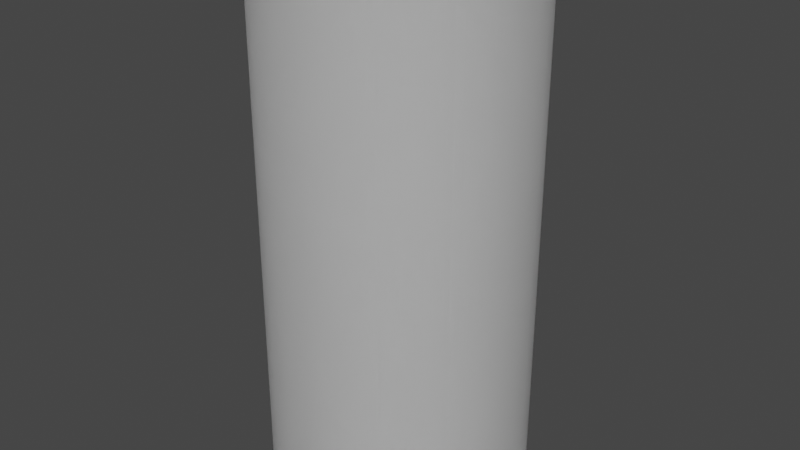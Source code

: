 # Source: oneill_plain.blend  (saved by Blender 2.80.75; exported with 4.5.12 LTS)
import bpy
from mathutils import Matrix  # noqa: F401  (used for matrix-valued properties, if any)

bpy.ops.wm.read_factory_settings(use_empty=True)
scene = bpy.context.scene
scene.name = 'Scene'

# ---- world
world_world = bpy.data.worlds.new('World'); scene.world = world_world
world_world.use_nodes = True; world_world.node_tree.nodes.clear()
_N = world_world.node_tree.nodes; _L = world_world.node_tree.links
n0 = _N.new('ShaderNodeOutputWorld'); n0.name = 'World Output'; n0.location = (300, 300)
n1 = _N.new('ShaderNodeBackground'); n1.name = 'Background'; n1.location = (10, 300)
n1.inputs[0].default_value = (0.05088, 0.05088, 0.05088, 1.0)
_L.new(n1.outputs[0], n0.inputs[0])
n0.is_active_output = True
world_world.color = (0.05088, 0.05088, 0.05088)
world_world.use_sun_shadow = False
world_world.sun_shadow_jitter_overblur = 0.0

# ---- meshes
me_cylinder = bpy.data.meshes.new('Cylinder')
me_cylinder.from_pydata([(0.0, 500.0, -1000.0), (0.0, 500.0, 1000.0), (12.27, 499.8, -1000.0), (12.27, 499.8, 1000.0), (24.53, 499.4, -1000.0), (24.53, 499.4, 1000.0), (36.78, 498.6, -1000.0), (36.78, 498.6, 1000.0), (49.01, 497.6, -1000.0), (49.01, 497.6, 1000.0), (61.21, 496.2, -1000.0), (61.21, 496.2, 1000.0), (73.37, 494.6, -1000.0), (73.37, 494.6, 1000.0), (85.48, 492.6, -1000.0), (85.48, 492.6, 1000.0), (97.55, 490.4, -1000.0), (97.55, 490.4, 1000.0), (109.6, 487.9, -1000.0), (109.6, 487.9, 1000.0), (121.5, 485.0, -1000.0), (121.5, 485.0, 1000.0), (133.4, 481.9, -1000.0), (133.4, 481.9, 1000.0), (145.1, 478.5, -1000.0), (145.1, 478.5, 1000.0), (156.8, 474.8, -1000.0), (156.8, 474.8, 1000.0), (168.4, 470.8, -1000.0), (168.4, 470.8, 1000.0), (179.9, 466.5, -1000.0), (179.9, 466.5, 1000.0), (191.3, 461.9, -1000.0), (191.3, 461.9, 1000.0), (202.6, 457.1, -1000.0), (202.6, 457.1, 1000.0), (213.8, 452.0, -1000.0), (213.8, 452.0, 1000.0), (224.8, 446.6, -1000.0), (224.8, 446.6, 1000.0), (235.7, 441.0, -1000.0), (235.7, 441.0, 1000.0), (246.4, 435.0, -1000.0), (246.4, 435.0, 1000.0), (257.1, 428.9, -1000.0), (257.1, 428.9, 1000.0), (267.5, 422.4, -1000.0), (267.5, 422.4, 1000.0), (277.8, 415.7, -1000.0), (277.8, 415.7, 1000.0), (287.9, 408.8, -1000.0), (287.9, 408.8, 1000.0), (297.8, 401.6, -1000.0), (297.8, 401.6, 1000.0), (307.6, 394.2, -1000.0), (307.6, 394.2, 1000.0), (317.2, 386.5, -1000.0), (317.2, 386.5, 1000.0), (326.6, 378.6, -1000.0), (326.6, 378.6, 1000.0), (335.8, 370.5, -1000.0), (335.8, 370.5, 1000.0), (344.8, 362.1, -1000.0), (344.8, 362.1, 1000.0), (353.6, 353.6, -1000.0), (353.6, 353.6, 1000.0), (362.1, 344.8, -1000.0), (362.1, 344.8, 1000.0), (370.5, 335.8, -1000.0), (370.5, 335.8, 1000.0), (378.6, 326.6, -1000.0), (378.6, 326.6, 1000.0), (386.5, 317.2, -1000.0), (386.5, 317.2, 1000.0), (394.2, 307.6, -1000.0), (394.2, 307.6, 1000.0), (401.6, 297.8, -1000.0), (401.6, 297.8, 1000.0), (408.8, 287.9, -1000.0), (408.8, 287.9, 1000.0), (415.7, 277.8, -1000.0), (415.7, 277.8, 1000.0), (422.4, 267.5, -1000.0), (422.4, 267.5, 1000.0), (428.9, 257.1, -1000.0), (428.9, 257.1, 1000.0), (435.0, 246.4, -1000.0), (435.0, 246.4, 1000.0), (441.0, 235.7, -1000.0), (441.0, 235.7, 1000.0), (446.6, 224.8, -1000.0), (446.6, 224.8, 1000.0), (452.0, 213.8, -1000.0), (452.0, 213.8, 1000.0), (457.1, 202.6, -1000.0), (457.1, 202.6, 1000.0), (461.9, 191.3, -1000.0), (461.9, 191.3, 1000.0), (466.5, 179.9, -1000.0), (466.5, 179.9, 1000.0), (470.8, 168.4, -1000.0), (470.8, 168.4, 1000.0), (474.8, 156.8, -1000.0), (474.8, 156.8, 1000.0), (478.5, 145.1, -1000.0), (478.5, 145.1, 1000.0), (481.9, 133.4, -1000.0), (481.9, 133.4, 1000.0), (485.0, 121.5, -1000.0), (485.0, 121.5, 1000.0), (487.9, 109.6, -1000.0), (487.9, 109.6, 1000.0), (490.4, 97.55, -1000.0), (490.4, 97.55, 1000.0), (492.6, 85.48, -1000.0), (492.6, 85.48, 1000.0), (494.6, 73.37, -1000.0), (494.6, 73.37, 1000.0), (496.2, 61.21, -1000.0), (496.2, 61.21, 1000.0), (497.6, 49.01, -1000.0), (497.6, 49.01, 1000.0), (498.6, 36.78, -1000.0), (498.6, 36.78, 1000.0), (499.4, 24.53, -1000.0), (499.4, 24.53, 1000.0), (499.8, 12.27, -1000.0), (499.8, 12.27, 1000.0), (500.0, 0.000455, -1000.0), (500.0, 0.000455, 1000.0), (499.8, -12.27, -1000.0), (499.8, -12.27, 1000.0), (499.4, -24.53, -1000.0), (499.4, -24.53, 1000.0), (498.6, -36.78, -1000.0), (498.6, -36.78, 1000.0), (497.6, -49.01, -1000.0), (497.6, -49.01, 1000.0), (496.2, -61.2, -1000.0), (496.2, -61.2, 1000.0), (494.6, -73.36, -1000.0), (494.6, -73.36, 1000.0), (492.6, -85.48, -1000.0), (492.6, -85.48, 1000.0), (490.4, -97.54, -1000.0), (490.4, -97.54, 1000.0), (487.9, -109.5, -1000.0), (487.9, -109.5, 1000.0), (485.0, -121.5, -1000.0), (485.0, -121.5, 1000.0), (481.9, -133.4, -1000.0), (481.9, -133.4, 1000.0), (478.5, -145.1, -1000.0), (478.5, -145.1, 1000.0), (474.8, -156.8, -1000.0), (474.8, -156.8, 1000.0), (470.8, -168.4, -1000.0), (470.8, -168.4, 1000.0), (466.5, -179.9, -1000.0), (466.5, -179.9, 1000.0), (461.9, -191.3, -1000.0), (461.9, -191.3, 1000.0), (457.1, -202.6, -1000.0), (457.1, -202.6, 1000.0), (452.0, -213.8, -1000.0), (452.0, -213.8, 1000.0), (446.6, -224.8, -1000.0), (446.6, -224.8, 1000.0), (441.0, -235.7, -1000.0), (441.0, -235.7, 1000.0), (435.0, -246.4, -1000.0), (435.0, -246.4, 1000.0), (428.9, -257.1, -1000.0), (428.9, -257.1, 1000.0), (422.4, -267.5, -1000.0), (422.4, -267.5, 1000.0), (415.7, -277.8, -1000.0), (415.7, -277.8, 1000.0), (408.8, -287.9, -1000.0), (408.8, -287.9, 1000.0), (401.6, -297.8, -1000.0), (401.6, -297.8, 1000.0), (394.2, -307.6, -1000.0), (394.2, -307.6, 1000.0), (386.5, -317.2, -1000.0), (386.5, -317.2, 1000.0), (378.6, -326.6, -1000.0), (378.6, -326.6, 1000.0), (370.5, -335.8, -1000.0), (370.5, -335.8, 1000.0), (362.1, -344.8, -1000.0), (362.1, -344.8, 1000.0), (353.6, -353.6, -1000.0), (353.6, -353.6, 1000.0), (344.8, -362.1, -1000.0), (344.8, -362.1, 1000.0), (335.8, -370.5, -1000.0), (335.8, -370.5, 1000.0), (326.6, -378.6, -1000.0), (326.6, -378.6, 1000.0), (317.2, -386.5, -1000.0), (317.2, -386.5, 1000.0), (307.6, -394.2, -1000.0), (307.6, -394.2, 1000.0), (297.8, -401.6, -1000.0), (297.8, -401.6, 1000.0), (287.9, -408.8, -1000.0), (287.9, -408.8, 1000.0), (277.8, -415.7, -1000.0), (277.8, -415.7, 1000.0), (267.5, -422.4, -1000.0), (267.5, -422.4, 1000.0), (257.1, -428.9, -1000.0), (257.1, -428.9, 1000.0), (246.4, -435.0, -1000.0), (246.4, -435.0, 1000.0), (235.7, -441.0, -1000.0), (235.7, -441.0, 1000.0), (224.8, -446.6, -1000.0), (224.8, -446.6, 1000.0), (213.8, -452.0, -1000.0), (213.8, -452.0, 1000.0), (202.6, -457.1, -1000.0), (202.6, -457.1, 1000.0), (191.3, -461.9, -1000.0), (191.3, -461.9, 1000.0), (179.9, -466.5, -1000.0), (179.9, -466.5, 1000.0), (168.4, -470.8, -1000.0), (168.4, -470.8, 1000.0), (156.8, -474.8, -1000.0), (156.8, -474.8, 1000.0), (145.1, -478.5, -1000.0), (145.1, -478.5, 1000.0), (133.4, -481.9, -1000.0), (133.4, -481.9, 1000.0), (121.5, -485.0, -1000.0), (121.5, -485.0, 1000.0), (109.6, -487.9, -1000.0), (109.6, -487.9, 1000.0), (97.54, -490.4, -1000.0), (97.54, -490.4, 1000.0), (85.48, -492.6, -1000.0), (85.48, -492.6, 1000.0), (73.36, -494.6, -1000.0), (73.36, -494.6, 1000.0), (61.2, -496.2, -1000.0), (61.2, -496.2, 1000.0), (49.01, -497.6, -1000.0), (49.01, -497.6, 1000.0), (36.78, -498.6, -1000.0), (36.78, -498.6, 1000.0), (24.53, -499.4, -1000.0), (24.53, -499.4, 1000.0), (12.27, -499.8, -1000.0), (12.27, -499.8, 1000.0), (-0.000759, -500.0, -1000.0), (-0.000759, -500.0, 1000.0), (-12.27, -499.8, -1000.0), (-12.27, -499.8, 1000.0), (-24.53, -499.4, -1000.0), (-24.53, -499.4, 1000.0), (-36.78, -498.6, -1000.0), (-36.78, -498.6, 1000.0), (-49.01, -497.6, -1000.0), (-49.01, -497.6, 1000.0), (-61.21, -496.2, -1000.0), (-61.21, -496.2, 1000.0), (-73.37, -494.6, -1000.0), (-73.37, -494.6, 1000.0), (-85.48, -492.6, -1000.0), (-85.48, -492.6, 1000.0), (-97.55, -490.4, -1000.0), (-97.55, -490.4, 1000.0), (-109.6, -487.9, -1000.0), (-109.6, -487.9, 1000.0), (-121.5, -485.0, -1000.0), (-121.5, -485.0, 1000.0), (-133.4, -481.9, -1000.0), (-133.4, -481.9, 1000.0), (-145.1, -478.5, -1000.0), (-145.1, -478.5, 1000.0), (-156.8, -474.8, -1000.0), (-156.8, -474.8, 1000.0), (-168.4, -470.8, -1000.0), (-168.4, -470.8, 1000.0), (-179.9, -466.5, -1000.0), (-179.9, -466.5, 1000.0), (-191.3, -461.9, -1000.0), (-191.3, -461.9, 1000.0), (-202.6, -457.1, -1000.0), (-202.6, -457.1, 1000.0), (-213.8, -452.0, -1000.0), (-213.8, -452.0, 1000.0), (-224.8, -446.6, -1000.0), (-224.8, -446.6, 1000.0), (-235.7, -441.0, -1000.0), (-235.7, -441.0, 1000.0), (-246.5, -435.0, -1000.0), (-246.5, -435.0, 1000.0), (-257.1, -428.9, -1000.0), (-257.1, -428.9, 1000.0), (-267.5, -422.4, -1000.0), (-267.5, -422.4, 1000.0), (-277.8, -415.7, -1000.0), (-277.8, -415.7, 1000.0), (-287.9, -408.8, -1000.0), (-287.9, -408.8, 1000.0), (-297.9, -401.6, -1000.0), (-297.9, -401.6, 1000.0), (-307.6, -394.2, -1000.0), (-307.6, -394.2, 1000.0), (-317.2, -386.5, -1000.0), (-317.2, -386.5, 1000.0), (-326.6, -378.6, -1000.0), (-326.6, -378.6, 1000.0), (-335.8, -370.5, -1000.0), (-335.8, -370.5, 1000.0), (-344.8, -362.1, -1000.0), (-344.8, -362.1, 1000.0), (-353.6, -353.6, -1000.0), (-353.6, -353.6, 1000.0), (-362.1, -344.8, -1000.0), (-362.1, -344.8, 1000.0), (-370.5, -335.8, -1000.0), (-370.5, -335.8, 1000.0), (-378.6, -326.6, -1000.0), (-378.6, -326.6, 1000.0), (-386.5, -317.2, -1000.0), (-386.5, -317.2, 1000.0), (-394.2, -307.6, -1000.0), (-394.2, -307.6, 1000.0), (-401.6, -297.8, -1000.0), (-401.6, -297.8, 1000.0), (-408.8, -287.9, -1000.0), (-408.8, -287.9, 1000.0), (-415.7, -277.8, -1000.0), (-415.7, -277.8, 1000.0), (-422.4, -267.5, -1000.0), (-422.4, -267.5, 1000.0), (-428.9, -257.0, -1000.0), (-428.9, -257.0, 1000.0), (-435.0, -246.4, -1000.0), (-435.0, -246.4, 1000.0), (-441.0, -235.7, -1000.0), (-441.0, -235.7, 1000.0), (-446.6, -224.8, -1000.0), (-446.6, -224.8, 1000.0), (-452.0, -213.8, -1000.0), (-452.0, -213.8, 1000.0), (-457.1, -202.6, -1000.0), (-457.1, -202.6, 1000.0), (-461.9, -191.3, -1000.0), (-461.9, -191.3, 1000.0), (-466.5, -179.9, -1000.0), (-466.5, -179.9, 1000.0), (-470.8, -168.4, -1000.0), (-470.8, -168.4, 1000.0), (-474.8, -156.8, -1000.0), (-474.8, -156.8, 1000.0), (-478.5, -145.1, -1000.0), (-478.5, -145.1, 1000.0), (-481.9, -133.4, -1000.0), (-481.9, -133.4, 1000.0), (-485.0, -121.5, -1000.0), (-485.0, -121.5, 1000.0), (-487.9, -109.5, -1000.0), (-487.9, -109.5, 1000.0), (-490.4, -97.54, -1000.0), (-490.4, -97.54, 1000.0), (-492.6, -85.48, -1000.0), (-492.6, -85.48, 1000.0), (-494.6, -73.36, -1000.0), (-494.6, -73.36, 1000.0), (-496.2, -61.2, -1000.0), (-496.2, -61.2, 1000.0), (-497.6, -49.01, -1000.0), (-497.6, -49.01, 1000.0), (-498.6, -36.78, -1000.0), (-498.6, -36.78, 1000.0), (-499.4, -24.53, -1000.0), (-499.4, -24.53, 1000.0), (-499.8, -12.27, -1000.0), (-499.8, -12.27, 1000.0), (-500.0, 0.002867, -1000.0), (-500.0, 0.002867, 1000.0), (-499.8, 12.27, -1000.0), (-499.8, 12.27, 1000.0), (-499.4, 24.54, -1000.0), (-499.4, 24.54, 1000.0), (-498.6, 36.79, -1000.0), (-498.6, 36.79, 1000.0), (-497.6, 49.01, -1000.0), (-497.6, 49.01, 1000.0), (-496.2, 61.21, -1000.0), (-496.2, 61.21, 1000.0), (-494.6, 73.37, -1000.0), (-494.6, 73.37, 1000.0), (-492.6, 85.48, -1000.0), (-492.6, 85.48, 1000.0), (-490.4, 97.55, -1000.0), (-490.4, 97.55, 1000.0), (-487.9, 109.6, -1000.0), (-487.9, 109.6, 1000.0), (-485.0, 121.5, -1000.0), (-485.0, 121.5, 1000.0), (-481.9, 133.4, -1000.0), (-481.9, 133.4, 1000.0), (-478.5, 145.1, -1000.0), (-478.5, 145.1, 1000.0), (-474.8, 156.8, -1000.0), (-474.8, 156.8, 1000.0), (-470.8, 168.4, -1000.0), (-470.8, 168.4, 1000.0), (-466.5, 180.0, -1000.0), (-466.5, 180.0, 1000.0), (-461.9, 191.3, -1000.0), (-461.9, 191.3, 1000.0), (-457.1, 202.6, -1000.0), (-457.1, 202.6, 1000.0), (-452.0, 213.8, -1000.0), (-452.0, 213.8, 1000.0), (-446.6, 224.8, -1000.0), (-446.6, 224.8, 1000.0), (-441.0, 235.7, -1000.0), (-441.0, 235.7, 1000.0), (-435.0, 246.5, -1000.0), (-435.0, 246.5, 1000.0), (-428.9, 257.1, -1000.0), (-428.9, 257.1, 1000.0), (-422.4, 267.5, -1000.0), (-422.4, 267.5, 1000.0), (-415.7, 277.8, -1000.0), (-415.7, 277.8, 1000.0), (-408.8, 287.9, -1000.0), (-408.8, 287.9, 1000.0), (-401.6, 297.9, -1000.0), (-401.6, 297.9, 1000.0), (-394.2, 307.6, -1000.0), (-394.2, 307.6, 1000.0), (-386.5, 317.2, -1000.0), (-386.5, 317.2, 1000.0), (-378.6, 326.6, -1000.0), (-378.6, 326.6, 1000.0), (-370.5, 335.8, -1000.0), (-370.5, 335.8, 1000.0), (-362.1, 344.8, -1000.0), (-362.1, 344.8, 1000.0), (-353.6, 353.6, -1000.0), (-353.6, 353.6, 1000.0), (-344.8, 362.1, -1000.0), (-344.8, 362.1, 1000.0), (-335.8, 370.5, -1000.0), (-335.8, 370.5, 1000.0), (-326.6, 378.6, -1000.0), (-326.6, 378.6, 1000.0), (-317.2, 386.5, -1000.0), (-317.2, 386.5, 1000.0), (-307.6, 394.2, -1000.0), (-307.6, 394.2, 1000.0), (-297.8, 401.6, -1000.0), (-297.8, 401.6, 1000.0), (-287.9, 408.8, -1000.0), (-287.9, 408.8, 1000.0), (-277.8, 415.7, -1000.0), (-277.8, 415.7, 1000.0), (-267.5, 422.4, -1000.0), (-267.5, 422.4, 1000.0), (-257.0, 428.9, -1000.0), (-257.0, 428.9, 1000.0), (-246.4, 435.0, -1000.0), (-246.4, 435.0, 1000.0), (-235.7, 441.0, -1000.0), (-235.7, 441.0, 1000.0), (-224.8, 446.6, -1000.0), (-224.8, 446.6, 1000.0), (-213.8, 452.0, -1000.0), (-213.8, 452.0, 1000.0), (-202.6, 457.1, -1000.0), (-202.6, 457.1, 1000.0), (-191.3, 461.9, -1000.0), (-191.3, 461.9, 1000.0), (-179.9, 466.5, -1000.0), (-179.9, 466.5, 1000.0), (-168.4, 470.8, -1000.0), (-168.4, 470.8, 1000.0), (-156.8, 474.8, -1000.0), (-156.8, 474.8, 1000.0), (-145.1, 478.5, -1000.0), (-145.1, 478.5, 1000.0), (-133.4, 481.9, -1000.0), (-133.4, 481.9, 1000.0), (-121.5, 485.0, -1000.0), (-121.5, 485.0, 1000.0), (-109.5, 487.9, -1000.0), (-109.5, 487.9, 1000.0), (-97.54, 490.4, -1000.0), (-97.54, 490.4, 1000.0), (-85.48, 492.6, -1000.0), (-85.48, 492.6, 1000.0), (-73.36, 494.6, -1000.0), (-73.36, 494.6, 1000.0), (-61.2, 496.2, -1000.0), (-61.2, 496.2, 1000.0), (-49.0, 497.6, -1000.0), (-49.0, 497.6, 1000.0), (-36.78, 498.6, -1000.0), (-36.78, 498.6, 1000.0), (-24.53, 499.4, -1000.0), (-24.53, 499.4, 1000.0), (-12.27, 499.8, -1000.0), (-12.27, 499.8, 1000.0), (0.0, 500.0, -1000.0), (0.0, 500.0, 1000.0), (12.27, 499.8, -1000.0), (12.27, 499.8, 1000.0), (24.53, 499.4, -1000.0), (24.53, 499.4, 1000.0), (36.78, 498.6, -1000.0), (36.78, 498.6, 1000.0), (49.01, 497.6, -1000.0), (49.01, 497.6, 1000.0), (61.21, 496.2, -1000.0), (61.21, 496.2, 1000.0), (73.37, 494.6, -1000.0), (73.37, 494.6, 1000.0), (85.48, 492.6, -1000.0), (85.48, 492.6, 1000.0), (97.55, 490.4, -1000.0), (97.55, 490.4, 1000.0), (109.6, 487.9, -1000.0), (109.6, 487.9, 1000.0), (121.5, 485.0, -1000.0), (121.5, 485.0, 1000.0), (133.4, 481.9, -1000.0), (133.4, 481.9, 1000.0), (145.1, 478.5, -1000.0), (145.1, 478.5, 1000.0), (156.8, 474.8, -1000.0), (156.8, 474.8, 1000.0), (168.4, 470.8, -1000.0), (168.4, 470.8, 1000.0), (179.9, 466.5, -1000.0), (179.9, 466.5, 1000.0), (191.3, 461.9, -1000.0), (191.3, 461.9, 1000.0), (202.6, 457.1, -1000.0), (202.6, 457.1, 1000.0), (213.8, 452.0, -1000.0), (213.8, 452.0, 1000.0), (224.8, 446.6, -1000.0), (224.8, 446.6, 1000.0), (235.7, 441.0, -1000.0), (235.7, 441.0, 1000.0), (246.4, 435.0, -1000.0), (246.4, 435.0, 1000.0), (257.1, 428.9, -1000.0), (257.1, 428.9, 1000.0), (267.5, 422.4, -1000.0), (267.5, 422.4, 1000.0), (277.8, 415.7, -1000.0), (277.8, 415.7, 1000.0), (287.9, 408.8, -1000.0), (287.9, 408.8, 1000.0), (297.8, 401.6, -1000.0), (297.8, 401.6, 1000.0), (307.6, 394.2, -1000.0), (307.6, 394.2, 1000.0), (317.2, 386.5, -1000.0), (317.2, 386.5, 1000.0), (326.6, 378.6, -1000.0), (326.6, 378.6, 1000.0), (335.8, 370.5, -1000.0), (335.8, 370.5, 1000.0), (344.8, 362.1, -1000.0), (344.8, 362.1, 1000.0), (353.6, 353.6, -1000.0), (353.6, 353.6, 1000.0), (362.1, 344.8, -1000.0), (362.1, 344.8, 1000.0), (370.5, 335.8, -1000.0), (370.5, 335.8, 1000.0), (378.6, 326.6, -1000.0), (378.6, 326.6, 1000.0), (386.5, 317.2, -1000.0), (386.5, 317.2, 1000.0), (394.2, 307.6, -1000.0), (394.2, 307.6, 1000.0), (401.6, 297.8, -1000.0), (401.6, 297.8, 1000.0), (408.8, 287.9, -1000.0), (408.8, 287.9, 1000.0), (415.7, 277.8, -1000.0), (415.7, 277.8, 1000.0), (422.4, 267.5, -1000.0), (422.4, 267.5, 1000.0), (428.9, 257.1, -1000.0), (428.9, 257.1, 1000.0), (435.0, 246.4, -1000.0), (435.0, 246.4, 1000.0), (441.0, 235.7, -1000.0), (441.0, 235.7, 1000.0), (446.6, 224.8, -1000.0), (446.6, 224.8, 1000.0), (452.0, 213.8, -1000.0), (452.0, 213.8, 1000.0), (457.1, 202.6, -1000.0), (457.1, 202.6, 1000.0), (461.9, 191.3, -1000.0), (461.9, 191.3, 1000.0), (466.5, 179.9, -1000.0), (466.5, 179.9, 1000.0), (470.8, 168.4, -1000.0), (470.8, 168.4, 1000.0), (474.8, 156.8, -1000.0), (474.8, 156.8, 1000.0), (478.5, 145.1, -1000.0), (478.5, 145.1, 1000.0), (481.9, 133.4, -1000.0), (481.9, 133.4, 1000.0), (485.0, 121.5, -1000.0), (485.0, 121.5, 1000.0), (487.9, 109.6, -1000.0), (487.9, 109.6, 1000.0), (490.4, 97.55, -1000.0), (490.4, 97.55, 1000.0), (492.6, 85.48, -1000.0), (492.6, 85.48, 1000.0), (494.6, 73.37, -1000.0), (494.6, 73.37, 1000.0), (496.2, 61.21, -1000.0), (496.2, 61.21, 1000.0), (497.6, 49.01, -1000.0), (497.6, 49.01, 1000.0), (498.6, 36.78, -1000.0), (498.6, 36.78, 1000.0), (499.4, 24.53, -1000.0), (499.4, 24.53, 1000.0), (499.8, 12.27, -1000.0), (499.8, 12.27, 1000.0), (500.0, 0.000455, -1000.0), (500.0, 0.000455, 1000.0), (499.8, -12.27, -1000.0), (499.8, -12.27, 1000.0), (499.4, -24.53, -1000.0), (499.4, -24.53, 1000.0), (498.6, -36.78, -1000.0), (498.6, -36.78, 1000.0), (497.6, -49.01, -1000.0), (497.6, -49.01, 1000.0), (496.2, -61.2, -1000.0), (496.2, -61.2, 1000.0), (494.6, -73.36, -1000.0), (494.6, -73.36, 1000.0), (492.6, -85.48, -1000.0), (492.6, -85.48, 1000.0), (490.4, -97.54, -1000.0), (490.4, -97.54, 1000.0), (487.9, -109.5, -1000.0), (487.9, -109.5, 1000.0), (485.0, -121.5, -1000.0), (485.0, -121.5, 1000.0), (481.9, -133.4, -1000.0), (481.9, -133.4, 1000.0), (478.5, -145.1, -1000.0), (478.5, -145.1, 1000.0), (474.8, -156.8, -1000.0), (474.8, -156.8, 1000.0), (470.8, -168.4, -1000.0), (470.8, -168.4, 1000.0), (466.5, -179.9, -1000.0), (466.5, -179.9, 1000.0), (461.9, -191.3, -1000.0), (461.9, -191.3, 1000.0), (457.1, -202.6, -1000.0), (457.1, -202.6, 1000.0), (452.0, -213.8, -1000.0), (452.0, -213.8, 1000.0), (446.6, -224.8, -1000.0), (446.6, -224.8, 1000.0), (441.0, -235.7, -1000.0), (441.0, -235.7, 1000.0), (435.0, -246.4, -1000.0), (435.0, -246.4, 1000.0), (428.9, -257.1, -1000.0), (428.9, -257.1, 1000.0), (422.4, -267.5, -1000.0), (422.4, -267.5, 1000.0), (415.7, -277.8, -1000.0), (415.7, -277.8, 1000.0), (408.8, -287.9, -1000.0), (408.8, -287.9, 1000.0), (401.6, -297.8, -1000.0), (401.6, -297.8, 1000.0), (394.2, -307.6, -1000.0), (394.2, -307.6, 1000.0), (386.5, -317.2, -1000.0), (386.5, -317.2, 1000.0), (378.6, -326.6, -1000.0), (378.6, -326.6, 1000.0), (370.5, -335.8, -1000.0), (370.5, -335.8, 1000.0), (362.1, -344.8, -1000.0), (362.1, -344.8, 1000.0), (353.6, -353.6, -1000.0), (353.6, -353.6, 1000.0), (344.8, -362.1, -1000.0), (344.8, -362.1, 1000.0), (335.8, -370.5, -1000.0), (335.8, -370.5, 1000.0), (326.6, -378.6, -1000.0), (326.6, -378.6, 1000.0), (317.2, -386.5, -1000.0), (317.2, -386.5, 1000.0), (307.6, -394.2, -1000.0), (307.6, -394.2, 1000.0), (297.8, -401.6, -1000.0), (297.8, -401.6, 1000.0), (287.9, -408.8, -1000.0), (287.9, -408.8, 1000.0), (277.8, -415.7, -1000.0), (277.8, -415.7, 1000.0), (267.5, -422.4, -1000.0), (267.5, -422.4, 1000.0), (257.1, -428.9, -1000.0), (257.1, -428.9, 1000.0), (246.4, -435.0, -1000.0), (246.4, -435.0, 1000.0), (235.7, -441.0, -1000.0), (235.7, -441.0, 1000.0), (224.8, -446.6, -1000.0), (224.8, -446.6, 1000.0), (213.8, -452.0, -1000.0), (213.8, -452.0, 1000.0), (202.6, -457.1, -1000.0), (202.6, -457.1, 1000.0), (191.3, -461.9, -1000.0), (191.3, -461.9, 1000.0), (179.9, -466.5, -1000.0), (179.9, -466.5, 1000.0), (168.4, -470.8, -1000.0), (168.4, -470.8, 1000.0), (156.8, -474.8, -1000.0), (156.8, -474.8, 1000.0), (145.1, -478.5, -1000.0), (145.1, -478.5, 1000.0), (133.4, -481.9, -1000.0), (133.4, -481.9, 1000.0), (121.5, -485.0, -1000.0), (121.5, -485.0, 1000.0), (109.6, -487.9, -1000.0), (109.6, -487.9, 1000.0), (97.54, -490.4, -1000.0), (97.54, -490.4, 1000.0), (85.48, -492.6, -1000.0), (85.48, -492.6, 1000.0), (73.36, -494.6, -1000.0), (73.36, -494.6, 1000.0), (61.2, -496.2, -1000.0), (61.2, -496.2, 1000.0), (49.01, -497.6, -1000.0), (49.01, -497.6, 1000.0), (36.78, -498.6, -1000.0), (36.78, -498.6, 1000.0), (24.53, -499.4, -1000.0), (24.53, -499.4, 1000.0), (12.27, -499.8, -1000.0), (12.27, -499.8, 1000.0), (-0.000759, -500.0, -1000.0), (-0.000759, -500.0, 1000.0), (-12.27, -499.8, -1000.0), (-12.27, -499.8, 1000.0), (-24.53, -499.4, -1000.0), (-24.53, -499.4, 1000.0), (-36.78, -498.6, -1000.0), (-36.78, -498.6, 1000.0), (-49.01, -497.6, -1000.0), (-49.01, -497.6, 1000.0), (-61.21, -496.2, -1000.0), (-61.21, -496.2, 1000.0), (-73.37, -494.6, -1000.0), (-73.37, -494.6, 1000.0), (-85.48, -492.6, -1000.0), (-85.48, -492.6, 1000.0), (-97.55, -490.4, -1000.0), (-97.55, -490.4, 1000.0), (-109.6, -487.9, -1000.0), (-109.6, -487.9, 1000.0), (-121.5, -485.0, -1000.0), (-121.5, -485.0, 1000.0), (-133.4, -481.9, -1000.0), (-133.4, -481.9, 1000.0), (-145.1, -478.5, -1000.0), (-145.1, -478.5, 1000.0), (-156.8, -474.8, -1000.0), (-156.8, -474.8, 1000.0), (-168.4, -470.8, -1000.0), (-168.4, -470.8, 1000.0), (-179.9, -466.5, -1000.0), (-179.9, -466.5, 1000.0), (-191.3, -461.9, -1000.0), (-191.3, -461.9, 1000.0), (-202.6, -457.1, -1000.0), (-202.6, -457.1, 1000.0), (-213.8, -452.0, -1000.0), (-213.8, -452.0, 1000.0), (-224.8, -446.6, -1000.0), (-224.8, -446.6, 1000.0), (-235.7, -441.0, -1000.0), (-235.7, -441.0, 1000.0), (-246.5, -435.0, -1000.0), (-246.5, -435.0, 1000.0), (-257.1, -428.9, -1000.0), (-257.1, -428.9, 1000.0), (-267.5, -422.4, -1000.0), (-267.5, -422.4, 1000.0), (-277.8, -415.7, -1000.0), (-277.8, -415.7, 1000.0), (-287.9, -408.8, -1000.0), (-287.9, -408.8, 1000.0), (-297.9, -401.6, -1000.0), (-297.9, -401.6, 1000.0), (-307.6, -394.2, -1000.0), (-307.6, -394.2, 1000.0), (-317.2, -386.5, -1000.0), (-317.2, -386.5, 1000.0), (-326.6, -378.6, -1000.0), (-326.6, -378.6, 1000.0), (-335.8, -370.5, -1000.0), (-335.8, -370.5, 1000.0), (-344.8, -362.1, -1000.0), (-344.8, -362.1, 1000.0), (-353.6, -353.6, -1000.0), (-353.6, -353.6, 1000.0), (-362.1, -344.8, -1000.0), (-362.1, -344.8, 1000.0), (-370.5, -335.8, -1000.0), (-370.5, -335.8, 1000.0), (-378.6, -326.6, -1000.0), (-378.6, -326.6, 1000.0), (-386.5, -317.2, -1000.0), (-386.5, -317.2, 1000.0), (-394.2, -307.6, -1000.0), (-394.2, -307.6, 1000.0), (-401.6, -297.8, -1000.0), (-401.6, -297.8, 1000.0), (-408.8, -287.9, -1000.0), (-408.8, -287.9, 1000.0), (-415.7, -277.8, -1000.0), (-415.7, -277.8, 1000.0), (-422.4, -267.5, -1000.0), (-422.4, -267.5, 1000.0), (-428.9, -257.0, -1000.0), (-428.9, -257.0, 1000.0), (-435.0, -246.4, -1000.0), (-435.0, -246.4, 1000.0), (-441.0, -235.7, -1000.0), (-441.0, -235.7, 1000.0), (-446.6, -224.8, -1000.0), (-446.6, -224.8, 1000.0), (-452.0, -213.8, -1000.0), (-452.0, -213.8, 1000.0), (-457.1, -202.6, -1000.0), (-457.1, -202.6, 1000.0), (-461.9, -191.3, -1000.0), (-461.9, -191.3, 1000.0), (-466.5, -179.9, -1000.0), (-466.5, -179.9, 1000.0), (-470.8, -168.4, -1000.0), (-470.8, -168.4, 1000.0), (-474.8, -156.8, -1000.0), (-474.8, -156.8, 1000.0), (-478.5, -145.1, -1000.0), (-478.5, -145.1, 1000.0), (-481.9, -133.4, -1000.0), (-481.9, -133.4, 1000.0), (-485.0, -121.5, -1000.0), (-485.0, -121.5, 1000.0), (-487.9, -109.5, -1000.0), (-487.9, -109.5, 1000.0), (-490.4, -97.54, -1000.0), (-490.4, -97.54, 1000.0), (-492.6, -85.48, -1000.0), (-492.6, -85.48, 1000.0), (-494.6, -73.36, -1000.0), (-494.6, -73.36, 1000.0), (-496.2, -61.2, -1000.0), (-496.2, -61.2, 1000.0), (-497.6, -49.01, -1000.0), (-497.6, -49.01, 1000.0), (-498.6, -36.78, -1000.0), (-498.6, -36.78, 1000.0), (-499.4, -24.53, -1000.0), (-499.4, -24.53, 1000.0), (-499.8, -12.27, -1000.0), (-499.8, -12.27, 1000.0), (-500.0, 0.002867, -1000.0), (-500.0, 0.002867, 1000.0), (-499.8, 12.27, -1000.0), (-499.8, 12.27, 1000.0), (-499.4, 24.54, -1000.0), (-499.4, 24.54, 1000.0), (-498.6, 36.79, -1000.0), (-498.6, 36.79, 1000.0), (-497.6, 49.01, -1000.0), (-497.6, 49.01, 1000.0), (-496.2, 61.21, -1000.0), (-496.2, 61.21, 1000.0), (-494.6, 73.37, -1000.0), (-494.6, 73.37, 1000.0), (-492.6, 85.48, -1000.0), (-492.6, 85.48, 1000.0), (-490.4, 97.55, -1000.0), (-490.4, 97.55, 1000.0), (-487.9, 109.6, -1000.0), (-487.9, 109.6, 1000.0), (-485.0, 121.5, -1000.0), (-485.0, 121.5, 1000.0), (-481.9, 133.4, -1000.0), (-481.9, 133.4, 1000.0), (-478.5, 145.1, -1000.0), (-478.5, 145.1, 1000.0), (-474.8, 156.8, -1000.0), (-474.8, 156.8, 1000.0), (-470.8, 168.4, -1000.0), (-470.8, 168.4, 1000.0), (-466.5, 180.0, -1000.0), (-466.5, 180.0, 1000.0), (-461.9, 191.3, -1000.0), (-461.9, 191.3, 1000.0), (-457.1, 202.6, -1000.0), (-457.1, 202.6, 1000.0), (-452.0, 213.8, -1000.0), (-452.0, 213.8, 1000.0), (-446.6, 224.8, -1000.0), (-446.6, 224.8, 1000.0), (-441.0, 235.7, -1000.0), (-441.0, 235.7, 1000.0), (-435.0, 246.5, -1000.0), (-435.0, 246.5, 1000.0), (-428.9, 257.1, -1000.0), (-428.9, 257.1, 1000.0), (-422.4, 267.5, -1000.0), (-422.4, 267.5, 1000.0), (-415.7, 277.8, -1000.0), (-415.7, 277.8, 1000.0), (-408.8, 287.9, -1000.0), (-408.8, 287.9, 1000.0), (-401.6, 297.9, -1000.0), (-401.6, 297.9, 1000.0), (-394.2, 307.6, -1000.0), (-394.2, 307.6, 1000.0), (-386.5, 317.2, -1000.0), (-386.5, 317.2, 1000.0), (-378.6, 326.6, -1000.0), (-378.6, 326.6, 1000.0), (-370.5, 335.8, -1000.0), (-370.5, 335.8, 1000.0), (-362.1, 344.8, -1000.0), (-362.1, 344.8, 1000.0), (-353.6, 353.6, -1000.0), (-353.6, 353.6, 1000.0), (-344.8, 362.1, -1000.0), (-344.8, 362.1, 1000.0), (-335.8, 370.5, -1000.0), (-335.8, 370.5, 1000.0), (-326.6, 378.6, -1000.0), (-326.6, 378.6, 1000.0), (-317.2, 386.5, -1000.0), (-317.2, 386.5, 1000.0), (-307.6, 394.2, -1000.0), (-307.6, 394.2, 1000.0), (-297.8, 401.6, -1000.0), (-297.8, 401.6, 1000.0), (-287.9, 408.8, -1000.0), (-287.9, 408.8, 1000.0), (-277.8, 415.7, -1000.0), (-277.8, 415.7, 1000.0), (-267.5, 422.4, -1000.0), (-267.5, 422.4, 1000.0), (-257.0, 428.9, -1000.0), (-257.0, 428.9, 1000.0), (-246.4, 435.0, -1000.0), (-246.4, 435.0, 1000.0), (-235.7, 441.0, -1000.0), (-235.7, 441.0, 1000.0), (-224.8, 446.6, -1000.0), (-224.8, 446.6, 1000.0), (-213.8, 452.0, -1000.0), (-213.8, 452.0, 1000.0), (-202.6, 457.1, -1000.0), (-202.6, 457.1, 1000.0), (-191.3, 461.9, -1000.0), (-191.3, 461.9, 1000.0), (-179.9, 466.5, -1000.0), (-179.9, 466.5, 1000.0), (-168.4, 470.8, -1000.0), (-168.4, 470.8, 1000.0), (-156.8, 474.8, -1000.0), (-156.8, 474.8, 1000.0), (-145.1, 478.5, -1000.0), (-145.1, 478.5, 1000.0), (-133.4, 481.9, -1000.0), (-133.4, 481.9, 1000.0), (-121.5, 485.0, -1000.0), (-121.5, 485.0, 1000.0), (-109.5, 487.9, -1000.0), (-109.5, 487.9, 1000.0), (-97.54, 490.4, -1000.0), (-97.54, 490.4, 1000.0), (-85.48, 492.6, -1000.0), (-85.48, 492.6, 1000.0), (-73.36, 494.6, -1000.0), (-73.36, 494.6, 1000.0), (-61.2, 496.2, -1000.0), (-61.2, 496.2, 1000.0), (-49.0, 497.6, -1000.0), (-49.0, 497.6, 1000.0), (-36.78, 498.6, -1000.0), (-36.78, 498.6, 1000.0), (-24.53, 499.4, -1000.0), (-24.53, 499.4, 1000.0), (-12.27, 499.8, -1000.0), (-12.27, 499.8, 1000.0)], [], [(0, 1, 3, 2), (2, 3, 5, 4), (4, 5, 7, 6), (6, 7, 9, 8), (8, 9, 11, 10), (10, 11, 13, 12), (12, 13, 15, 14), (14, 15, 17, 16), (16, 17, 19, 18), (18, 19, 21, 20), (20, 21, 23, 22), (22, 23, 25, 24), (24, 25, 27, 26), (26, 27, 29, 28), (28, 29, 31, 30), (30, 31, 33, 32), (32, 33, 35, 34), (34, 35, 37, 36), (36, 37, 39, 38), (38, 39, 41, 40), (40, 41, 43, 42), (42, 43, 45, 44), (44, 45, 47, 46), (46, 47, 49, 48), (48, 49, 51, 50), (50, 51, 53, 52), (52, 53, 55, 54), (54, 55, 57, 56), (56, 57, 59, 58), (58, 59, 61, 60), (60, 61, 63, 62), (62, 63, 65, 64), (64, 65, 67, 66), (66, 67, 69, 68), (68, 69, 71, 70), (70, 71, 73, 72), (72, 73, 75, 74), (74, 75, 77, 76), (76, 77, 79, 78), (78, 79, 81, 80), (80, 81, 83, 82), (82, 83, 85, 84), (84, 85, 87, 86), (86, 87, 89, 88), (88, 89, 91, 90), (90, 91, 93, 92), (92, 93, 95, 94), (94, 95, 97, 96), (96, 97, 99, 98), (98, 99, 101, 100), (100, 101, 103, 102), (102, 103, 105, 104), (104, 105, 107, 106), (106, 107, 109, 108), (108, 109, 111, 110), (110, 111, 113, 112), (112, 113, 115, 114), (114, 115, 117, 116), (116, 117, 119, 118), (118, 119, 121, 120), (120, 121, 123, 122), (122, 123, 125, 124), (124, 125, 127, 126), (126, 127, 129, 128), (128, 129, 131, 130), (130, 131, 133, 132), (132, 133, 135, 134), (134, 135, 137, 136), (136, 137, 139, 138), (138, 139, 141, 140), (140, 141, 143, 142), (142, 143, 145, 144), (144, 145, 147, 146), (146, 147, 149, 148), (148, 149, 151, 150), (150, 151, 153, 152), (152, 153, 155, 154), (154, 155, 157, 156), (156, 157, 159, 158), (158, 159, 161, 160), (160, 161, 163, 162), (162, 163, 165, 164), (164, 165, 167, 166), (166, 167, 169, 168), (168, 169, 171, 170), (170, 171, 173, 172), (172, 173, 175, 174), (174, 175, 177, 176), (176, 177, 179, 178), (178, 179, 181, 180), (180, 181, 183, 182), (182, 183, 185, 184), (184, 185, 187, 186), (186, 187, 189, 188), (188, 189, 191, 190), (190, 191, 193, 192), (192, 193, 195, 194), (194, 195, 197, 196), (196, 197, 199, 198), (198, 199, 201, 200), (200, 201, 203, 202), (202, 203, 205, 204), (204, 205, 207, 206), (206, 207, 209, 208), (208, 209, 211, 210), (210, 211, 213, 212), (212, 213, 215, 214), (214, 215, 217, 216), (216, 217, 219, 218), (218, 219, 221, 220), (220, 221, 223, 222), (222, 223, 225, 224), (224, 225, 227, 226), (226, 227, 229, 228), (228, 229, 231, 230), (230, 231, 233, 232), (232, 233, 235, 234), (234, 235, 237, 236), (236, 237, 239, 238), (238, 239, 241, 240), (240, 241, 243, 242), (242, 243, 245, 244), (244, 245, 247, 246), (246, 247, 249, 248), (248, 249, 251, 250), (250, 251, 253, 252), (252, 253, 255, 254), (254, 255, 257, 256), (256, 257, 259, 258), (258, 259, 261, 260), (260, 261, 263, 262), (262, 263, 265, 264), (264, 265, 267, 266), (266, 267, 269, 268), (268, 269, 271, 270), (270, 271, 273, 272), (272, 273, 275, 274), (274, 275, 277, 276), (276, 277, 279, 278), (278, 279, 281, 280), (280, 281, 283, 282), (282, 283, 285, 284), (284, 285, 287, 286), (286, 287, 289, 288), (288, 289, 291, 290), (290, 291, 293, 292), (292, 293, 295, 294), (294, 295, 297, 296), (296, 297, 299, 298), (298, 299, 301, 300), (300, 301, 303, 302), (302, 303, 305, 304), (304, 305, 307, 306), (306, 307, 309, 308), (308, 309, 311, 310), (310, 311, 313, 312), (312, 313, 315, 314), (314, 315, 317, 316), (316, 317, 319, 318), (318, 319, 321, 320), (320, 321, 323, 322), (322, 323, 325, 324), (324, 325, 327, 326), (326, 327, 329, 328), (328, 329, 331, 330), (330, 331, 333, 332), (332, 333, 335, 334), (334, 335, 337, 336), (336, 337, 339, 338), (338, 339, 341, 340), (340, 341, 343, 342), (342, 343, 345, 344), (344, 345, 347, 346), (346, 347, 349, 348), (348, 349, 351, 350), (350, 351, 353, 352), (352, 353, 355, 354), (354, 355, 357, 356), (356, 357, 359, 358), (358, 359, 361, 360), (360, 361, 363, 362), (362, 363, 365, 364), (364, 365, 367, 366), (366, 367, 369, 368), (368, 369, 371, 370), (370, 371, 373, 372), (372, 373, 375, 374), (374, 375, 377, 376), (376, 377, 379, 378), (378, 379, 381, 380), (380, 381, 383, 382), (382, 383, 385, 384), (384, 385, 387, 386), (386, 387, 389, 388), (388, 389, 391, 390), (390, 391, 393, 392), (392, 393, 395, 394), (394, 395, 397, 396), (396, 397, 399, 398), (398, 399, 401, 400), (400, 401, 403, 402), (402, 403, 405, 404), (404, 405, 407, 406), (406, 407, 409, 408), (408, 409, 411, 410), (410, 411, 413, 412), (412, 413, 415, 414), (414, 415, 417, 416), (416, 417, 419, 418), (418, 419, 421, 420), (420, 421, 423, 422), (422, 423, 425, 424), (424, 425, 427, 426), (426, 427, 429, 428), (428, 429, 431, 430), (430, 431, 433, 432), (432, 433, 435, 434), (434, 435, 437, 436), (436, 437, 439, 438), (438, 439, 441, 440), (440, 441, 443, 442), (442, 443, 445, 444), (444, 445, 447, 446), (446, 447, 449, 448), (448, 449, 451, 450), (450, 451, 453, 452), (452, 453, 455, 454), (454, 455, 457, 456), (456, 457, 459, 458), (458, 459, 461, 460), (460, 461, 463, 462), (462, 463, 465, 464), (464, 465, 467, 466), (466, 467, 469, 468), (468, 469, 471, 470), (470, 471, 473, 472), (472, 473, 475, 474), (474, 475, 477, 476), (476, 477, 479, 478), (478, 479, 481, 480), (480, 481, 483, 482), (482, 483, 485, 484), (484, 485, 487, 486), (486, 487, 489, 488), (488, 489, 491, 490), (490, 491, 493, 492), (492, 493, 495, 494), (494, 495, 497, 496), (496, 497, 499, 498), (498, 499, 501, 500), (500, 501, 503, 502), (502, 503, 505, 504), (504, 505, 507, 506), (506, 507, 509, 508), (508, 509, 511, 510), (510, 511, 1, 0), (512, 514, 515, 513), (514, 516, 517, 515), (516, 518, 519, 517), (518, 520, 521, 519), (520, 522, 523, 521), (522, 524, 525, 523), (524, 526, 527, 525), (526, 528, 529, 527), (528, 530, 531, 529), (530, 532, 533, 531), (532, 534, 535, 533), (534, 536, 537, 535), (536, 538, 539, 537), (538, 540, 541, 539), (540, 542, 543, 541), (542, 544, 545, 543), (544, 546, 547, 545), (546, 548, 549, 547), (548, 550, 551, 549), (550, 552, 553, 551), (552, 554, 555, 553), (554, 556, 557, 555), (556, 558, 559, 557), (558, 560, 561, 559), (560, 562, 563, 561), (562, 564, 565, 563), (564, 566, 567, 565), (566, 568, 569, 567), (568, 570, 571, 569), (570, 572, 573, 571), (572, 574, 575, 573), (574, 576, 577, 575), (576, 578, 579, 577), (578, 580, 581, 579), (580, 582, 583, 581), (582, 584, 585, 583), (584, 586, 587, 585), (586, 588, 589, 587), (588, 590, 591, 589), (590, 592, 593, 591), (592, 594, 595, 593), (594, 596, 597, 595), (596, 598, 599, 597), (598, 600, 601, 599), (600, 602, 603, 601), (602, 604, 605, 603), (604, 606, 607, 605), (606, 608, 609, 607), (608, 610, 611, 609), (610, 612, 613, 611), (612, 614, 615, 613), (614, 616, 617, 615), (616, 618, 619, 617), (618, 620, 621, 619), (620, 622, 623, 621), (622, 624, 625, 623), (624, 626, 627, 625), (626, 628, 629, 627), (628, 630, 631, 629), (630, 632, 633, 631), (632, 634, 635, 633), (634, 636, 637, 635), (636, 638, 639, 637), (638, 640, 641, 639), (640, 642, 643, 641), (642, 644, 645, 643), (644, 646, 647, 645), (646, 648, 649, 647), (648, 650, 651, 649), (650, 652, 653, 651), (652, 654, 655, 653), (654, 656, 657, 655), (656, 658, 659, 657), (658, 660, 661, 659), (660, 662, 663, 661), (662, 664, 665, 663), (664, 666, 667, 665), (666, 668, 669, 667), (668, 670, 671, 669), (670, 672, 673, 671), (672, 674, 675, 673), (674, 676, 677, 675), (676, 678, 679, 677), (678, 680, 681, 679), (680, 682, 683, 681), (682, 684, 685, 683), (684, 686, 687, 685), (686, 688, 689, 687), (688, 690, 691, 689), (690, 692, 693, 691), (692, 694, 695, 693), (694, 696, 697, 695), (696, 698, 699, 697), (698, 700, 701, 699), (700, 702, 703, 701), (702, 704, 705, 703), (704, 706, 707, 705), (706, 708, 709, 707), (708, 710, 711, 709), (710, 712, 713, 711), (712, 714, 715, 713), (714, 716, 717, 715), (716, 718, 719, 717), (718, 720, 721, 719), (720, 722, 723, 721), (722, 724, 725, 723), (724, 726, 727, 725), (726, 728, 729, 727), (728, 730, 731, 729), (730, 732, 733, 731), (732, 734, 735, 733), (734, 736, 737, 735), (736, 738, 739, 737), (738, 740, 741, 739), (740, 742, 743, 741), (742, 744, 745, 743), (744, 746, 747, 745), (746, 748, 749, 747), (748, 750, 751, 749), (750, 752, 753, 751), (752, 754, 755, 753), (754, 756, 757, 755), (756, 758, 759, 757), (758, 760, 761, 759), (760, 762, 763, 761), (762, 764, 765, 763), (764, 766, 767, 765), (766, 768, 769, 767), (768, 770, 771, 769), (770, 772, 773, 771), (772, 774, 775, 773), (774, 776, 777, 775), (776, 778, 779, 777), (778, 780, 781, 779), (780, 782, 783, 781), (782, 784, 785, 783), (784, 786, 787, 785), (786, 788, 789, 787), (788, 790, 791, 789), (790, 792, 793, 791), (792, 794, 795, 793), (794, 796, 797, 795), (796, 798, 799, 797), (798, 800, 801, 799), (800, 802, 803, 801), (802, 804, 805, 803), (804, 806, 807, 805), (806, 808, 809, 807), (808, 810, 811, 809), (810, 812, 813, 811), (812, 814, 815, 813), (814, 816, 817, 815), (816, 818, 819, 817), (818, 820, 821, 819), (820, 822, 823, 821), (822, 824, 825, 823), (824, 826, 827, 825), (826, 828, 829, 827), (828, 830, 831, 829), (830, 832, 833, 831), (832, 834, 835, 833), (834, 836, 837, 835), (836, 838, 839, 837), (838, 840, 841, 839), (840, 842, 843, 841), (842, 844, 845, 843), (844, 846, 847, 845), (846, 848, 849, 847), (848, 850, 851, 849), (850, 852, 853, 851), (852, 854, 855, 853), (854, 856, 857, 855), (856, 858, 859, 857), (858, 860, 861, 859), (860, 862, 863, 861), (862, 864, 865, 863), (864, 866, 867, 865), (866, 868, 869, 867), (868, 870, 871, 869), (870, 872, 873, 871), (872, 874, 875, 873), (874, 876, 877, 875), (876, 878, 879, 877), (878, 880, 881, 879), (880, 882, 883, 881), (882, 884, 885, 883), (884, 886, 887, 885), (886, 888, 889, 887), (888, 890, 891, 889), (890, 892, 893, 891), (892, 894, 895, 893), (894, 896, 897, 895), (896, 898, 899, 897), (898, 900, 901, 899), (900, 902, 903, 901), (902, 904, 905, 903), (904, 906, 907, 905), (906, 908, 909, 907), (908, 910, 911, 909), (910, 912, 913, 911), (912, 914, 915, 913), (914, 916, 917, 915), (916, 918, 919, 917), (918, 920, 921, 919), (920, 922, 923, 921), (922, 924, 925, 923), (924, 926, 927, 925), (926, 928, 929, 927), (928, 930, 931, 929), (930, 932, 933, 931), (932, 934, 935, 933), (934, 936, 937, 935), (936, 938, 939, 937), (938, 940, 941, 939), (940, 942, 943, 941), (942, 944, 945, 943), (944, 946, 947, 945), (946, 948, 949, 947), (948, 950, 951, 949), (950, 952, 953, 951), (952, 954, 955, 953), (954, 956, 957, 955), (956, 958, 959, 957), (958, 960, 961, 959), (960, 962, 963, 961), (962, 964, 965, 963), (964, 966, 967, 965), (966, 968, 969, 967), (968, 970, 971, 969), (970, 972, 973, 971), (972, 974, 975, 973), (974, 976, 977, 975), (976, 978, 979, 977), (978, 980, 981, 979), (980, 982, 983, 981), (982, 984, 985, 983), (984, 986, 987, 985), (986, 988, 989, 987), (988, 990, 991, 989), (990, 992, 993, 991), (992, 994, 995, 993), (994, 996, 997, 995), (996, 998, 999, 997), (998, 1000, 1001, 999), (1000, 1002, 1003, 1001), (1002, 1004, 1005, 1003), (1004, 1006, 1007, 1005), (1006, 1008, 1009, 1007), (1008, 1010, 1011, 1009), (1010, 1012, 1013, 1011), (1012, 1014, 1015, 1013), (1014, 1016, 1017, 1015), (1016, 1018, 1019, 1017), (1018, 1020, 1021, 1019), (1020, 1022, 1023, 1021), (1022, 512, 513, 1023)])
_uv = me_cylinder.uv_layers.new(name='UVMap')
_uv.uv.foreach_set('vector', [1.0, 0.0, 1.0, 1.0, 0.9961, 1.0, 0.9961, 0.0, 0.9961, 0.0, 0.9961, 1.0, 0.9922, 1.0, 0.9922, 0.0, 0.9922, 0.0, 0.9922, 1.0, 0.9883, 1.0, 0.9883, 0.0, 0.9883, 0.0, 0.9883, 1.0, 0.9844, 1.0, 0.9844, 0.0, 0.9844, 0.0, 0.9844, 1.0, 0.9805, 1.0, 0.9805, 0.0, 0.9805, 0.0, 0.9805, 1.0, 0.9766, 1.0, 0.9766, 0.0, 0.9766, 0.0, 0.9766, 1.0, 0.9727, 1.0, 0.9727, 0.0, 0.9727, 0.0, 0.9727, 1.0, 0.9688, 1.0, 0.9688, 0.0, 0.9688, 0.0, 0.9688, 1.0, 0.9648, 1.0, 0.9648, 0.0, 0.9648, 0.0, 0.9648, 1.0, 0.9609, 1.0, 0.9609, 0.0, 0.9609, 0.0, 0.9609, 1.0, 0.957, 1.0, 0.957, 0.0, 0.957, 0.0, 0.957, 1.0, 0.9531, 1.0, 0.9531, 0.0, 0.9531, 0.0, 0.9531, 1.0, 0.9492, 1.0, 0.9492, 0.0, 0.9492, 0.0, 0.9492, 1.0, 0.9453, 1.0, 0.9453, 0.0, 0.9453, 0.0, 0.9453, 1.0, 0.9414, 1.0, 0.9414, 0.0, 0.9414, 0.0, 0.9414, 1.0, 0.9375, 1.0, 0.9375, 0.0, 0.9375, 0.0, 0.9375, 1.0, 0.9336, 1.0, 0.9336, 0.0, 0.9336, 0.0, 0.9336, 1.0, 0.9297, 1.0, 0.9297, 0.0, 0.9297, 0.0, 0.9297, 1.0, 0.9258, 1.0, 0.9258, 0.0, 0.9258, 0.0, 0.9258, 1.0, 0.9219, 1.0, 0.9219, 0.0, 0.9219, 0.0, 0.9219, 1.0, 0.918, 1.0, 0.918, 0.0, 0.918, 0.0, 0.918, 1.0, 0.9141, 1.0, 0.9141, 0.0, 0.9141, 0.0, 0.9141, 1.0, 0.9102, 1.0, 0.9102, 0.0, 0.9102, 0.0, 0.9102, 1.0, 0.9062, 1.0, 0.9062, 0.0, 0.9062, 0.0, 0.9062, 1.0, 0.9023, 1.0, 0.9023, 0.0, 0.9023, 0.0, 0.9023, 1.0, 0.8984, 1.0, 0.8984, 0.0, 0.8984, 0.0, 0.8984, 1.0, 0.8945, 1.0, 0.8945, 0.0, 0.8945, 0.0, 0.8945, 1.0, 0.8906, 1.0, 0.8906, 0.0, 0.8906, 0.0, 0.8906, 1.0, 0.8867, 1.0, 0.8867, 0.0, 0.8867, 0.0, 0.8867, 1.0, 0.8828, 1.0, 0.8828, 0.0, 0.8828, 0.0, 0.8828, 1.0, 0.8789, 1.0, 0.8789, 0.0, 0.8789, 0.0, 0.8789, 1.0, 0.875, 1.0, 0.875, 0.0, 0.875, 0.0, 0.875, 1.0, 0.8711, 1.0, 0.8711, 0.0, 0.8711, 0.0, 0.8711, 1.0, 0.8672, 1.0, 0.8672, 0.0, 0.8672, 0.0, 0.8672, 1.0, 0.8633, 1.0, 0.8633, 0.0, 0.8633, 0.0, 0.8633, 1.0, 0.8594, 1.0, 0.8594, 0.0, 0.8594, 0.0, 0.8594, 1.0, 0.8555, 1.0, 0.8555, 0.0, 0.8555, 0.0, 0.8555, 1.0, 0.8516, 1.0, 0.8516, 0.0, 0.8516, 0.0, 0.8516, 1.0, 0.8477, 1.0, 0.8477, 0.0, 0.8477, 0.0, 0.8477, 1.0, 0.8438, 1.0, 0.8438, 0.0, 0.8438, 0.0, 0.8438, 1.0, 0.8398, 1.0, 0.8398, 0.0, 0.8398, 0.0, 0.8398, 1.0, 0.8359, 1.0, 0.8359, 0.0, 0.8359, 0.0, 0.8359, 1.0, 0.832, 1.0, 0.832, 0.0, 0.832, 0.0, 0.832, 1.0, 0.8281, 1.0, 0.8281, 0.0, 0.8281, 0.0, 0.8281, 1.0, 0.8242, 1.0, 0.8242, 0.0, 0.8242, 0.0, 0.8242, 1.0, 0.8203, 1.0, 0.8203, 0.0, 0.8203, 0.0, 0.8203, 1.0, 0.8164, 1.0, 0.8164, 0.0, 0.8164, 0.0, 0.8164, 1.0, 0.8125, 1.0, 0.8125, 0.0, 0.8125, 0.0, 0.8125, 1.0, 0.8086, 1.0, 0.8086, 0.0, 0.8086, 0.0, 0.8086, 1.0, 0.8047, 1.0, 0.8047, 0.0, 0.8047, 0.0, 0.8047, 1.0, 0.8008, 1.0, 0.8008, 0.0, 0.8008, 0.0, 0.8008, 1.0, 0.7969, 1.0, 0.7969, 0.0, 0.7969, 0.0, 0.7969, 1.0, 0.793, 1.0, 0.793, 0.0, 0.793, 0.0, 0.793, 1.0, 0.7891, 1.0, 0.7891, 0.0, 0.7891, 0.0, 0.7891, 1.0, 0.7852, 1.0, 0.7852, 0.0, 0.7852, 0.0, 0.7852, 1.0, 0.7812, 1.0, 0.7812, 0.0, 0.7812, 0.0, 0.7812, 1.0, 0.7773, 1.0, 0.7773, 0.0, 0.7773, 0.0, 0.7773, 1.0, 0.7734, 1.0, 0.7734, 0.0, 0.7734, 0.0, 0.7734, 1.0, 0.7695, 1.0, 0.7695, 0.0, 0.7695, 0.0, 0.7695, 1.0, 0.7656, 1.0, 0.7656, 0.0, 0.7656, 0.0, 0.7656, 1.0, 0.7617, 1.0, 0.7617, 0.0, 0.7617, 0.0, 0.7617, 1.0, 0.7578, 1.0, 0.7578, 0.0, 0.7578, 0.0, 0.7578, 1.0, 0.7539, 1.0, 0.7539, 0.0, 0.7539, 0.0, 0.7539, 1.0, 0.75, 1.0, 0.75, 0.0, 0.75, 0.0, 0.75, 1.0, 0.7461, 1.0, 0.7461, 0.0, 0.7461, 0.0, 0.7461, 1.0, 0.7422, 1.0, 0.7422, 0.0, 0.7422, 0.0, 0.7422, 1.0, 0.7383, 1.0, 0.7383, 0.0, 0.7383, 0.0, 0.7383, 1.0, 0.7344, 1.0, 0.7344, 0.0, 0.7344, 0.0, 0.7344, 1.0, 0.7305, 1.0, 0.7305, 0.0, 0.7305, 0.0, 0.7305, 1.0, 0.7266, 1.0, 0.7266, 0.0, 0.7266, 0.0, 0.7266, 1.0, 0.7227, 1.0, 0.7227, 0.0, 0.7227, 0.0, 0.7227, 1.0, 0.7188, 1.0, 0.7188, 0.0, 0.7188, 0.0, 0.7188, 1.0, 0.7148, 1.0, 0.7148, 0.0, 0.7148, 0.0, 0.7148, 1.0, 0.7109, 1.0, 0.7109, 0.0, 0.7109, 0.0, 0.7109, 1.0, 0.707, 1.0, 0.707, 0.0, 0.707, 0.0, 0.707, 1.0, 0.7031, 1.0, 0.7031, 0.0, 0.7031, 0.0, 0.7031, 1.0, 0.6992, 1.0, 0.6992, 0.0, 0.6992, 0.0, 0.6992, 1.0, 0.6953, 1.0, 0.6953, 0.0, 0.6953, 0.0, 0.6953, 1.0, 0.6914, 1.0, 0.6914, 0.0, 0.6914, 0.0, 0.6914, 1.0, 0.6875, 1.0, 0.6875, 0.0, 0.6875, 0.0, 0.6875, 1.0, 0.6836, 1.0, 0.6836, 0.0, 0.6836, 0.0, 0.6836, 1.0, 0.6797, 1.0, 0.6797, 0.0, 0.6797, 0.0, 0.6797, 1.0, 0.6758, 1.0, 0.6758, 0.0, 0.6758, 0.0, 0.6758, 1.0, 0.6719, 1.0, 0.6719, 0.0, 0.6719, 0.0, 0.6719, 1.0, 0.668, 1.0, 0.668, 0.0, 0.668, 0.0, 0.668, 1.0, 0.6641, 1.0, 0.6641, 0.0, 0.6641, 0.0, 0.6641, 1.0, 0.6602, 1.0, 0.6602, 0.0, 0.6602, 0.0, 0.6602, 1.0, 0.6562, 1.0, 0.6562, 0.0, 0.6562, 0.0, 0.6562, 1.0, 0.6523, 1.0, 0.6523, 0.0, 0.6523, 0.0, 0.6523, 1.0, 0.6484, 1.0, 0.6484, 0.0, 0.6484, 0.0, 0.6484, 1.0, 0.6445, 1.0, 0.6445, 0.0, 0.6445, 0.0, 0.6445, 1.0, 0.6406, 1.0, 0.6406, 0.0, 0.6406, 0.0, 0.6406, 1.0, 0.6367, 1.0, 0.6367, 0.0, 0.6367, 0.0, 0.6367, 1.0, 0.6328, 1.0, 0.6328, 0.0, 0.6328, 0.0, 0.6328, 1.0, 0.6289, 1.0, 0.6289, 0.0, 0.6289, 0.0, 0.6289, 1.0, 0.625, 1.0, 0.625, 0.0, 0.625, 0.0, 0.625, 1.0, 0.6211, 1.0, 0.6211, 0.0, 0.6211, 0.0, 0.6211, 1.0, 0.6172, 1.0, 0.6172, 0.0, 0.6172, 0.0, 0.6172, 1.0, 0.6133, 1.0, 0.6133, 0.0, 0.6133, 0.0, 0.6133, 1.0, 0.6094, 1.0, 0.6094, 0.0, 0.6094, 0.0, 0.6094, 1.0, 0.6055, 1.0, 0.6055, 0.0, 0.6055, 0.0, 0.6055, 1.0, 0.6016, 1.0, 0.6016, 0.0, 0.6016, 0.0, 0.6016, 1.0, 0.5977, 1.0, 0.5977, 0.0, 0.5977, 0.0, 0.5977, 1.0, 0.5938, 1.0, 0.5938, 0.0, 0.5938, 0.0, 0.5938, 1.0, 0.5898, 1.0, 0.5898, 0.0, 0.5898, 0.0, 0.5898, 1.0, 0.5859, 1.0, 0.5859, 0.0, 0.5859, 0.0, 0.5859, 1.0, 0.582, 1.0, 0.582, 0.0, 0.582, 0.0, 0.582, 1.0, 0.5781, 1.0, 0.5781, 0.0, 0.5781, 0.0, 0.5781, 1.0, 0.5742, 1.0, 0.5742, 0.0, 0.5742, 0.0, 0.5742, 1.0, 0.5703, 1.0, 0.5703, 0.0, 0.5703, 0.0, 0.5703, 1.0, 0.5664, 1.0, 0.5664, 0.0, 0.5664, 0.0, 0.5664, 1.0, 0.5625, 1.0, 0.5625, 0.0, 0.5625, 0.0, 0.5625, 1.0, 0.5586, 1.0, 0.5586, 0.0, 0.5586, 0.0, 0.5586, 1.0, 0.5547, 1.0, 0.5547, 0.0, 0.5547, 0.0, 0.5547, 1.0, 0.5508, 1.0, 0.5508, 0.0, 0.5508, 0.0, 0.5508, 1.0, 0.5469, 1.0, 0.5469, 0.0, 0.5469, 0.0, 0.5469, 1.0, 0.543, 1.0, 0.543, 0.0, 0.543, 0.0, 0.543, 1.0, 0.5391, 1.0, 0.5391, 0.0, 0.5391, 0.0, 0.5391, 1.0, 0.5352, 1.0, 0.5352, 0.0, 0.5352, 0.0, 0.5352, 1.0, 0.5312, 1.0, 0.5312, 0.0, 0.5312, 0.0, 0.5312, 1.0, 0.5273, 1.0, 0.5273, 0.0, 0.5273, 0.0, 0.5273, 1.0, 0.5234, 1.0, 0.5234, 0.0, 0.5234, 0.0, 0.5234, 1.0, 0.5195, 1.0, 0.5195, 0.0, 0.5195, 0.0, 0.5195, 1.0, 0.5156, 1.0, 0.5156, 0.0, 0.5156, 0.0, 0.5156, 1.0, 0.5117, 1.0, 0.5117, 0.0, 0.5117, 0.0, 0.5117, 1.0, 0.5078, 1.0, 0.5078, 0.0, 0.5078, 0.0, 0.5078, 1.0, 0.5039, 1.0, 0.5039, 0.0, 0.5039, 0.0, 0.5039, 1.0, 0.5, 1.0, 0.5, 0.0, 0.5, 0.0, 0.5, 1.0, 0.4961, 1.0, 0.4961, 0.0, 0.4961, 0.0, 0.4961, 1.0, 0.4922, 1.0, 0.4922, 0.0, 0.4922, 0.0, 0.4922, 1.0, 0.4883, 1.0, 0.4883, 0.0, 0.4883, 0.0, 0.4883, 1.0, 0.4844, 1.0, 0.4844, 0.0, 0.4844, 0.0, 0.4844, 1.0, 0.4805, 1.0, 0.4805, 0.0, 0.4805, 0.0, 0.4805, 1.0, 0.4766, 1.0, 0.4766, 0.0, 0.4766, 0.0, 0.4766, 1.0, 0.4727, 1.0, 0.4727, 0.0, 0.4727, 0.0, 0.4727, 1.0, 0.4688, 1.0, 0.4688, 0.0, 0.4688, 0.0, 0.4688, 1.0, 0.4648, 1.0, 0.4648, 0.0, 0.4648, 0.0, 0.4648, 1.0, 0.4609, 1.0, 0.4609, 0.0, 0.4609, 0.0, 0.4609, 1.0, 0.457, 1.0, 0.457, 0.0, 0.457, 0.0, 0.457, 1.0, 0.4531, 1.0, 0.4531, 0.0, 0.4531, 0.0, 0.4531, 1.0, 0.4492, 1.0, 0.4492, 0.0, 0.4492, 0.0, 0.4492, 1.0, 0.4453, 1.0, 0.4453, 0.0, 0.4453, 0.0, 0.4453, 1.0, 0.4414, 1.0, 0.4414, 0.0, 0.4414, 0.0, 0.4414, 1.0, 0.4375, 1.0, 0.4375, 0.0, 0.4375, 0.0, 0.4375, 1.0, 0.4336, 1.0, 0.4336, 0.0, 0.4336, 0.0, 0.4336, 1.0, 0.4297, 1.0, 0.4297, 0.0, 0.4297, 0.0, 0.4297, 1.0, 0.4258, 1.0, 0.4258, 0.0, 0.4258, 0.0, 0.4258, 1.0, 0.4219, 1.0, 0.4219, 0.0, 0.4219, 0.0, 0.4219, 1.0, 0.418, 1.0, 0.418, 0.0, 0.418, 0.0, 0.418, 1.0, 0.4141, 1.0, 0.4141, 0.0, 0.4141, 0.0, 0.4141, 1.0, 0.4102, 1.0, 0.4102, 0.0, 0.4102, 0.0, 0.4102, 1.0, 0.4062, 1.0, 0.4062, 0.0, 0.4062, 0.0, 0.4062, 1.0, 0.4023, 1.0, 0.4023, 0.0, 0.4023, 0.0, 0.4023, 1.0, 0.3984, 1.0, 0.3984, 0.0, 0.3984, 0.0, 0.3984, 1.0, 0.3945, 1.0, 0.3945, 0.0, 0.3945, 0.0, 0.3945, 1.0, 0.3906, 1.0, 0.3906, 0.0, 0.3906, 0.0, 0.3906, 1.0, 0.3867, 1.0, 0.3867, 0.0, 0.3867, 0.0, 0.3867, 1.0, 0.3828, 1.0, 0.3828, 0.0, 0.3828, 0.0, 0.3828, 1.0, 0.3789, 1.0, 0.3789, 0.0, 0.3789, 0.0, 0.3789, 1.0, 0.375, 1.0, 0.375, 0.0, 0.375, 0.0, 0.375, 1.0, 0.3711, 1.0, 0.3711, 0.0, 0.3711, 0.0, 0.3711, 1.0, 0.3672, 1.0, 0.3672, 0.0, 0.3672, 0.0, 0.3672, 1.0, 0.3633, 1.0, 0.3633, 0.0, 0.3633, 0.0, 0.3633, 1.0, 0.3594, 1.0, 0.3594, 0.0, 0.3594, 0.0, 0.3594, 1.0, 0.3555, 1.0, 0.3555, 0.0, 0.3555, 0.0, 0.3555, 1.0, 0.3516, 1.0, 0.3516, 0.0, 0.3516, 0.0, 0.3516, 1.0, 0.3477, 1.0, 0.3477, 0.0, 0.3477, 0.0, 0.3477, 1.0, 0.3438, 1.0, 0.3438, 0.0, 0.3438, 0.0, 0.3438, 1.0, 0.3398, 1.0, 0.3398, 0.0, 0.3398, 0.0, 0.3398, 1.0, 0.3359, 1.0, 0.3359, 0.0, 0.3359, 0.0, 0.3359, 1.0, 0.332, 1.0, 0.332, 0.0, 0.332, 0.0, 0.332, 1.0, 0.3281, 1.0, 0.3281, 0.0, 0.3281, 0.0, 0.3281, 1.0, 0.3242, 1.0, 0.3242, 0.0, 0.3242, 0.0, 0.3242, 1.0, 0.3203, 1.0, 0.3203, 0.0, 0.3203, 0.0, 0.3203, 1.0, 0.3164, 1.0, 0.3164, 0.0, 0.3164, 0.0, 0.3164, 1.0, 0.3125, 1.0, 0.3125, 0.0, 0.3125, 0.0, 0.3125, 1.0, 0.3086, 1.0, 0.3086, 0.0, 0.3086, 0.0, 0.3086, 1.0, 0.3047, 1.0, 0.3047, 0.0, 0.3047, 0.0, 0.3047, 1.0, 0.3008, 1.0, 0.3008, 0.0, 0.3008, 0.0, 0.3008, 1.0, 0.2969, 1.0, 0.2969, 0.0, 0.2969, 0.0, 0.2969, 1.0, 0.293, 1.0, 0.293, 0.0, 0.293, 0.0, 0.293, 1.0, 0.2891, 1.0, 0.2891, 0.0, 0.2891, 0.0, 0.2891, 1.0, 0.2852, 1.0, 0.2852, 0.0, 0.2852, 0.0, 0.2852, 1.0, 0.2812, 1.0, 0.2812, 0.0, 0.2812, 0.0, 0.2812, 1.0, 0.2773, 1.0, 0.2773, 0.0, 0.2773, 0.0, 0.2773, 1.0, 0.2734, 1.0, 0.2734, 0.0, 0.2734, 0.0, 0.2734, 1.0, 0.2695, 1.0, 0.2695, 0.0, 0.2695, 0.0, 0.2695, 1.0, 0.2656, 1.0, 0.2656, 0.0, 0.2656, 0.0, 0.2656, 1.0, 0.2617, 1.0, 0.2617, 0.0, 0.2617, 0.0, 0.2617, 1.0, 0.2578, 1.0, 0.2578, 0.0, 0.2578, 0.0, 0.2578, 1.0, 0.2539, 1.0, 0.2539, 0.0, 0.2539, 0.0, 0.2539, 1.0, 0.25, 1.0, 0.25, 0.0, 0.25, 0.0, 0.25, 1.0, 0.2461, 1.0, 0.2461, 0.0, 0.2461, 0.0, 0.2461, 1.0, 0.2422, 1.0, 0.2422, 0.0, 0.2422, 0.0, 0.2422, 1.0, 0.2383, 1.0, 0.2383, 0.0, 0.2383, 0.0, 0.2383, 1.0, 0.2344, 1.0, 0.2344, 0.0, 0.2344, 0.0, 0.2344, 1.0, 0.2305, 1.0, 0.2305, 0.0, 0.2305, 0.0, 0.2305, 1.0, 0.2266, 1.0, 0.2266, 0.0, 0.2266, 0.0, 0.2266, 1.0, 0.2227, 1.0, 0.2227, 0.0, 0.2227, 0.0, 0.2227, 1.0, 0.2188, 1.0, 0.2188, 0.0, 0.2188, 0.0, 0.2188, 1.0, 0.2148, 1.0, 0.2148, 0.0, 0.2148, 0.0, 0.2148, 1.0, 0.2109, 1.0, 0.2109, 0.0, 0.2109, 0.0, 0.2109, 1.0, 0.207, 1.0, 0.207, 0.0, 0.207, 0.0, 0.207, 1.0, 0.2031, 1.0, 0.2031, 0.0, 0.2031, 0.0, 0.2031, 1.0, 0.1992, 1.0, 0.1992, 0.0, 0.1992, 0.0, 0.1992, 1.0, 0.1953, 1.0, 0.1953, 0.0, 0.1953, 0.0, 0.1953, 1.0, 0.1914, 1.0, 0.1914, 0.0, 0.1914, 0.0, 0.1914, 1.0, 0.1875, 1.0, 0.1875, 0.0, 0.1875, 0.0, 0.1875, 1.0, 0.1836, 1.0, 0.1836, 0.0, 0.1836, 0.0, 0.1836, 1.0, 0.1797, 1.0, 0.1797, 0.0, 0.1797, 0.0, 0.1797, 1.0, 0.1758, 1.0, 0.1758, 0.0, 0.1758, 0.0, 0.1758, 1.0, 0.1719, 1.0, 0.1719, 0.0, 0.1719, 0.0, 0.1719, 1.0, 0.168, 1.0, 0.168, 0.0, 0.168, 0.0, 0.168, 1.0, 0.1641, 1.0, 0.1641, 0.0, 0.1641, 0.0, 0.1641, 1.0, 0.1602, 1.0, 0.1602, 0.0, 0.1602, 0.0, 0.1602, 1.0, 0.1562, 1.0, 0.1562, 0.0, 0.1562, 0.0, 0.1562, 1.0, 0.1523, 1.0, 0.1523, 0.0, 0.1523, 0.0, 0.1523, 1.0, 0.1484, 1.0, 0.1484, 0.0, 0.1484, 0.0, 0.1484, 1.0, 0.1445, 1.0, 0.1445, 0.0, 0.1445, 0.0, 0.1445, 1.0, 0.1406, 1.0, 0.1406, 0.0, 0.1406, 0.0, 0.1406, 1.0, 0.1367, 1.0, 0.1367, 0.0, 0.1367, 0.0, 0.1367, 1.0, 0.1328, 1.0, 0.1328, 0.0, 0.1328, 0.0, 0.1328, 1.0, 0.1289, 1.0, 0.1289, 0.0, 0.1289, 0.0, 0.1289, 1.0, 0.125, 1.0, 0.125, 0.0, 0.125, 0.0, 0.125, 1.0, 0.1211, 1.0, 0.1211, 0.0, 0.1211, 0.0, 0.1211, 1.0, 0.1172, 1.0, 0.1172, 0.0, 0.1172, 0.0, 0.1172, 1.0, 0.1133, 1.0, 0.1133, 0.0, 0.1133, 0.0, 0.1133, 1.0, 0.1094, 1.0, 0.1094, 0.0, 0.1094, 0.0, 0.1094, 1.0, 0.1055, 1.0, 0.1055, 0.0, 0.1055, 0.0, 0.1055, 1.0, 0.1016, 1.0, 0.1016, 0.0, 0.1016, 0.0, 0.1016, 1.0, 0.09766, 1.0, 0.09766, 0.0, 0.09766, 0.0, 0.09766, 1.0, 0.09375, 1.0, 0.09375, 0.0, 0.09375, 0.0, 0.09375, 1.0, 0.08984, 1.0, 0.08984, 0.0, 0.08984, 0.0, 0.08984, 1.0, 0.08594, 1.0, 0.08594, 0.0, 0.08594, 0.0, 0.08594, 1.0, 0.08203, 1.0, 0.08203, 0.0, 0.08203, 0.0, 0.08203, 1.0, 0.07812, 1.0, 0.07812, 0.0, 0.07812, 0.0, 0.07812, 1.0, 0.07422, 1.0, 0.07422, 0.0, 0.07422, 0.0, 0.07422, 1.0, 0.07031, 1.0, 0.07031, 0.0, 0.07031, 0.0, 0.07031, 1.0, 0.06641, 1.0, 0.06641, 0.0, 0.06641, 0.0, 0.06641, 1.0, 0.0625, 1.0, 0.0625, 0.0, 0.0625, 0.0, 0.0625, 1.0, 0.05859, 1.0, 0.05859, 0.0, 0.05859, 0.0, 0.05859, 1.0, 0.05469, 1.0, 0.05469, 0.0, 0.05469, 0.0, 0.05469, 1.0, 0.05078, 1.0, 0.05078, 0.0, 0.05078, 0.0, 0.05078, 1.0, 0.04688, 1.0, 0.04688, 0.0, 0.04688, 0.0, 0.04688, 1.0, 0.04297, 1.0, 0.04297, 0.0, 0.04297, 0.0, 0.04297, 1.0, 0.03906, 1.0, 0.03906, 0.0, 0.03906, 0.0, 0.03906, 1.0, 0.03516, 1.0, 0.03516, 0.0, 0.03516, 0.0, 0.03516, 1.0, 0.03125, 1.0, 0.03125, 0.0, 0.03125, 0.0, 0.03125, 1.0, 0.02734, 1.0, 0.02734, 0.0, 0.02734, 0.0, 0.02734, 1.0, 0.02344, 1.0, 0.02344, 0.0, 0.02344, 0.0, 0.02344, 1.0, 0.01953, 1.0, 0.01953, 0.0, 0.01953, 0.0, 0.01953, 1.0, 0.01562, 1.0, 0.01562, 0.0, 0.01562, 0.0, 0.01562, 1.0, 0.01172, 1.0, 0.01172, 0.0, 0.01172, 0.0, 0.01172, 1.0, 0.007812, 1.0, 0.007812, 0.0, 0.007812, 0.0, 0.007812, 1.0, 0.003906, 1.0, 0.003906, 0.0, 0.003906, 0.0, 0.003906, 1.0, 0.0, 1.0, 0.0, 0.0, 1.0, 0.0, 0.9961, 0.0, 0.9961, 1.0, 1.0, 1.0, 0.9961, 0.0, 0.9922, 0.0, 0.9922, 1.0, 0.9961, 1.0, 0.9922, 0.0, 0.9883, 0.0, 0.9883, 1.0, 0.9922, 1.0, 0.9883, 0.0, 0.9844, 0.0, 0.9844, 1.0, 0.9883, 1.0, 0.9844, 0.0, 0.9805, 0.0, 0.9805, 1.0, 0.9844, 1.0, 0.9805, 0.0, 0.9766, 0.0, 0.9766, 1.0, 0.9805, 1.0, 0.9766, 0.0, 0.9727, 0.0, 0.9727, 1.0, 0.9766, 1.0, 0.9727, 0.0, 0.9688, 0.0, 0.9688, 1.0, 0.9727, 1.0, 0.9688, 0.0, 0.9648, 0.0, 0.9648, 1.0, 0.9688, 1.0, 0.9648, 0.0, 0.9609, 0.0, 0.9609, 1.0, 0.9648, 1.0, 0.9609, 0.0, 0.957, 0.0, 0.957, 1.0, 0.9609, 1.0, 0.957, 0.0, 0.9531, 0.0, 0.9531, 1.0, 0.957, 1.0, 0.9531, 0.0, 0.9492, 0.0, 0.9492, 1.0, 0.9531, 1.0, 0.9492, 0.0, 0.9453, 0.0, 0.9453, 1.0, 0.9492, 1.0, 0.9453, 0.0, 0.9414, 0.0, 0.9414, 1.0, 0.9453, 1.0, 0.9414, 0.0, 0.9375, 0.0, 0.9375, 1.0, 0.9414, 1.0, 0.9375, 0.0, 0.9336, 0.0, 0.9336, 1.0, 0.9375, 1.0, 0.9336, 0.0, 0.9297, 0.0, 0.9297, 1.0, 0.9336, 1.0, 0.9297, 0.0, 0.9258, 0.0, 0.9258, 1.0, 0.9297, 1.0, 0.9258, 0.0, 0.9219, 0.0, 0.9219, 1.0, 0.9258, 1.0, 0.9219, 0.0, 0.918, 0.0, 0.918, 1.0, 0.9219, 1.0, 0.918, 0.0, 0.9141, 0.0, 0.9141, 1.0, 0.918, 1.0, 0.9141, 0.0, 0.9102, 0.0, 0.9102, 1.0, 0.9141, 1.0, 0.9102, 0.0, 0.9062, 0.0, 0.9062, 1.0, 0.9102, 1.0, 0.9062, 0.0, 0.9023, 0.0, 0.9023, 1.0, 0.9062, 1.0, 0.9023, 0.0, 0.8984, 0.0, 0.8984, 1.0, 0.9023, 1.0, 0.8984, 0.0, 0.8945, 0.0, 0.8945, 1.0, 0.8984, 1.0, 0.8945, 0.0, 0.8906, 0.0, 0.8906, 1.0, 0.8945, 1.0, 0.8906, 0.0, 0.8867, 0.0, 0.8867, 1.0, 0.8906, 1.0, 0.8867, 0.0, 0.8828, 0.0, 0.8828, 1.0, 0.8867, 1.0, 0.8828, 0.0, 0.8789, 0.0, 0.8789, 1.0, 0.8828, 1.0, 0.8789, 0.0, 0.875, 0.0, 0.875, 1.0, 0.8789, 1.0, 0.875, 0.0, 0.8711, 0.0, 0.8711, 1.0, 0.875, 1.0, 0.8711, 0.0, 0.8672, 0.0, 0.8672, 1.0, 0.8711, 1.0, 0.8672, 0.0, 0.8633, 0.0, 0.8633, 1.0, 0.8672, 1.0, 0.8633, 0.0, 0.8594, 0.0, 0.8594, 1.0, 0.8633, 1.0, 0.8594, 0.0, 0.8555, 0.0, 0.8555, 1.0, 0.8594, 1.0, 0.8555, 0.0, 0.8516, 0.0, 0.8516, 1.0, 0.8555, 1.0, 0.8516, 0.0, 0.8477, 0.0, 0.8477, 1.0, 0.8516, 1.0, 0.8477, 0.0, 0.8438, 0.0, 0.8438, 1.0, 0.8477, 1.0, 0.8438, 0.0, 0.8398, 0.0, 0.8398, 1.0, 0.8438, 1.0, 0.8398, 0.0, 0.8359, 0.0, 0.8359, 1.0, 0.8398, 1.0, 0.8359, 0.0, 0.832, 0.0, 0.832, 1.0, 0.8359, 1.0, 0.832, 0.0, 0.8281, 0.0, 0.8281, 1.0, 0.832, 1.0, 0.8281, 0.0, 0.8242, 0.0, 0.8242, 1.0, 0.8281, 1.0, 0.8242, 0.0, 0.8203, 0.0, 0.8203, 1.0, 0.8242, 1.0, 0.8203, 0.0, 0.8164, 0.0, 0.8164, 1.0, 0.8203, 1.0, 0.8164, 0.0, 0.8125, 0.0, 0.8125, 1.0, 0.8164, 1.0, 0.8125, 0.0, 0.8086, 0.0, 0.8086, 1.0, 0.8125, 1.0, 0.8086, 0.0, 0.8047, 0.0, 0.8047, 1.0, 0.8086, 1.0, 0.8047, 0.0, 0.8008, 0.0, 0.8008, 1.0, 0.8047, 1.0, 0.8008, 0.0, 0.7969, 0.0, 0.7969, 1.0, 0.8008, 1.0, 0.7969, 0.0, 0.793, 0.0, 0.793, 1.0, 0.7969, 1.0, 0.793, 0.0, 0.7891, 0.0, 0.7891, 1.0, 0.793, 1.0, 0.7891, 0.0, 0.7852, 0.0, 0.7852, 1.0, 0.7891, 1.0, 0.7852, 0.0, 0.7812, 0.0, 0.7812, 1.0, 0.7852, 1.0, 0.7812, 0.0, 0.7773, 0.0, 0.7773, 1.0, 0.7812, 1.0, 0.7773, 0.0, 0.7734, 0.0, 0.7734, 1.0, 0.7773, 1.0, 0.7734, 0.0, 0.7695, 0.0, 0.7695, 1.0, 0.7734, 1.0, 0.7695, 0.0, 0.7656, 0.0, 0.7656, 1.0, 0.7695, 1.0, 0.7656, 0.0, 0.7617, 0.0, 0.7617, 1.0, 0.7656, 1.0, 0.7617, 0.0, 0.7578, 0.0, 0.7578, 1.0, 0.7617, 1.0, 0.7578, 0.0, 0.7539, 0.0, 0.7539, 1.0, 0.7578, 1.0, 0.7539, 0.0, 0.75, 0.0, 0.75, 1.0, 0.7539, 1.0, 0.75, 0.0, 0.7461, 0.0, 0.7461, 1.0, 0.75, 1.0, 0.7461, 0.0, 0.7422, 0.0, 0.7422, 1.0, 0.7461, 1.0, 0.7422, 0.0, 0.7383, 0.0, 0.7383, 1.0, 0.7422, 1.0, 0.7383, 0.0, 0.7344, 0.0, 0.7344, 1.0, 0.7383, 1.0, 0.7344, 0.0, 0.7305, 0.0, 0.7305, 1.0, 0.7344, 1.0, 0.7305, 0.0, 0.7266, 0.0, 0.7266, 1.0, 0.7305, 1.0, 0.7266, 0.0, 0.7227, 0.0, 0.7227, 1.0, 0.7266, 1.0, 0.7227, 0.0, 0.7188, 0.0, 0.7188, 1.0, 0.7227, 1.0, 0.7188, 0.0, 0.7148, 0.0, 0.7148, 1.0, 0.7188, 1.0, 0.7148, 0.0, 0.7109, 0.0, 0.7109, 1.0, 0.7148, 1.0, 0.7109, 0.0, 0.707, 0.0, 0.707, 1.0, 0.7109, 1.0, 0.707, 0.0, 0.7031, 0.0, 0.7031, 1.0, 0.707, 1.0, 0.7031, 0.0, 0.6992, 0.0, 0.6992, 1.0, 0.7031, 1.0, 0.6992, 0.0, 0.6953, 0.0, 0.6953, 1.0, 0.6992, 1.0, 0.6953, 0.0, 0.6914, 0.0, 0.6914, 1.0, 0.6953, 1.0, 0.6914, 0.0, 0.6875, 0.0, 0.6875, 1.0, 0.6914, 1.0, 0.6875, 0.0, 0.6836, 0.0, 0.6836, 1.0, 0.6875, 1.0, 0.6836, 0.0, 0.6797, 0.0, 0.6797, 1.0, 0.6836, 1.0, 0.6797, 0.0, 0.6758, 0.0, 0.6758, 1.0, 0.6797, 1.0, 0.6758, 0.0, 0.6719, 0.0, 0.6719, 1.0, 0.6758, 1.0, 0.6719, 0.0, 0.668, 0.0, 0.668, 1.0, 0.6719, 1.0, 0.668, 0.0, 0.6641, 0.0, 0.6641, 1.0, 0.668, 1.0, 0.6641, 0.0, 0.6602, 0.0, 0.6602, 1.0, 0.6641, 1.0, 0.6602, 0.0, 0.6562, 0.0, 0.6562, 1.0, 0.6602, 1.0, 0.6562, 0.0, 0.6523, 0.0, 0.6523, 1.0, 0.6562, 1.0, 0.6523, 0.0, 0.6484, 0.0, 0.6484, 1.0, 0.6523, 1.0, 0.6484, 0.0, 0.6445, 0.0, 0.6445, 1.0, 0.6484, 1.0, 0.6445, 0.0, 0.6406, 0.0, 0.6406, 1.0, 0.6445, 1.0, 0.6406, 0.0, 0.6367, 0.0, 0.6367, 1.0, 0.6406, 1.0, 0.6367, 0.0, 0.6328, 0.0, 0.6328, 1.0, 0.6367, 1.0, 0.6328, 0.0, 0.6289, 0.0, 0.6289, 1.0, 0.6328, 1.0, 0.6289, 0.0, 0.625, 0.0, 0.625, 1.0, 0.6289, 1.0, 0.625, 0.0, 0.6211, 0.0, 0.6211, 1.0, 0.625, 1.0, 0.6211, 0.0, 0.6172, 0.0, 0.6172, 1.0, 0.6211, 1.0, 0.6172, 0.0, 0.6133, 0.0, 0.6133, 1.0, 0.6172, 1.0, 0.6133, 0.0, 0.6094, 0.0, 0.6094, 1.0, 0.6133, 1.0, 0.6094, 0.0, 0.6055, 0.0, 0.6055, 1.0, 0.6094, 1.0, 0.6055, 0.0, 0.6016, 0.0, 0.6016, 1.0, 0.6055, 1.0, 0.6016, 0.0, 0.5977, 0.0, 0.5977, 1.0, 0.6016, 1.0, 0.5977, 0.0, 0.5938, 0.0, 0.5938, 1.0, 0.5977, 1.0, 0.5938, 0.0, 0.5898, 0.0, 0.5898, 1.0, 0.5938, 1.0, 0.5898, 0.0, 0.5859, 0.0, 0.5859, 1.0, 0.5898, 1.0, 0.5859, 0.0, 0.582, 0.0, 0.582, 1.0, 0.5859, 1.0, 0.582, 0.0, 0.5781, 0.0, 0.5781, 1.0, 0.582, 1.0, 0.5781, 0.0, 0.5742, 0.0, 0.5742, 1.0, 0.5781, 1.0, 0.5742, 0.0, 0.5703, 0.0, 0.5703, 1.0, 0.5742, 1.0, 0.5703, 0.0, 0.5664, 0.0, 0.5664, 1.0, 0.5703, 1.0, 0.5664, 0.0, 0.5625, 0.0, 0.5625, 1.0, 0.5664, 1.0, 0.5625, 0.0, 0.5586, 0.0, 0.5586, 1.0, 0.5625, 1.0, 0.5586, 0.0, 0.5547, 0.0, 0.5547, 1.0, 0.5586, 1.0, 0.5547, 0.0, 0.5508, 0.0, 0.5508, 1.0, 0.5547, 1.0, 0.5508, 0.0, 0.5469, 0.0, 0.5469, 1.0, 0.5508, 1.0, 0.5469, 0.0, 0.543, 0.0, 0.543, 1.0, 0.5469, 1.0, 0.543, 0.0, 0.5391, 0.0, 0.5391, 1.0, 0.543, 1.0, 0.5391, 0.0, 0.5352, 0.0, 0.5352, 1.0, 0.5391, 1.0, 0.5352, 0.0, 0.5312, 0.0, 0.5312, 1.0, 0.5352, 1.0, 0.5312, 0.0, 0.5273, 0.0, 0.5273, 1.0, 0.5312, 1.0, 0.5273, 0.0, 0.5234, 0.0, 0.5234, 1.0, 0.5273, 1.0, 0.5234, 0.0, 0.5195, 0.0, 0.5195, 1.0, 0.5234, 1.0, 0.5195, 0.0, 0.5156, 0.0, 0.5156, 1.0, 0.5195, 1.0, 0.5156, 0.0, 0.5117, 0.0, 0.5117, 1.0, 0.5156, 1.0, 0.5117, 0.0, 0.5078, 0.0, 0.5078, 1.0, 0.5117, 1.0, 0.5078, 0.0, 0.5039, 0.0, 0.5039, 1.0, 0.5078, 1.0, 0.5039, 0.0, 0.5, 0.0, 0.5, 1.0, 0.5039, 1.0, 0.5, 0.0, 0.4961, 0.0, 0.4961, 1.0, 0.5, 1.0, 0.4961, 0.0, 0.4922, 0.0, 0.4922, 1.0, 0.4961, 1.0, 0.4922, 0.0, 0.4883, 0.0, 0.4883, 1.0, 0.4922, 1.0, 0.4883, 0.0, 0.4844, 0.0, 0.4844, 1.0, 0.4883, 1.0, 0.4844, 0.0, 0.4805, 0.0, 0.4805, 1.0, 0.4844, 1.0, 0.4805, 0.0, 0.4766, 0.0, 0.4766, 1.0, 0.4805, 1.0, 0.4766, 0.0, 0.4727, 0.0, 0.4727, 1.0, 0.4766, 1.0, 0.4727, 0.0, 0.4688, 0.0, 0.4688, 1.0, 0.4727, 1.0, 0.4688, 0.0, 0.4648, 0.0, 0.4648, 1.0, 0.4688, 1.0, 0.4648, 0.0, 0.4609, 0.0, 0.4609, 1.0, 0.4648, 1.0, 0.4609, 0.0, 0.457, 0.0, 0.457, 1.0, 0.4609, 1.0, 0.457, 0.0, 0.4531, 0.0, 0.4531, 1.0, 0.457, 1.0, 0.4531, 0.0, 0.4492, 0.0, 0.4492, 1.0, 0.4531, 1.0, 0.4492, 0.0, 0.4453, 0.0, 0.4453, 1.0, 0.4492, 1.0, 0.4453, 0.0, 0.4414, 0.0, 0.4414, 1.0, 0.4453, 1.0, 0.4414, 0.0, 0.4375, 0.0, 0.4375, 1.0, 0.4414, 1.0, 0.4375, 0.0, 0.4336, 0.0, 0.4336, 1.0, 0.4375, 1.0, 0.4336, 0.0, 0.4297, 0.0, 0.4297, 1.0, 0.4336, 1.0, 0.4297, 0.0, 0.4258, 0.0, 0.4258, 1.0, 0.4297, 1.0, 0.4258, 0.0, 0.4219, 0.0, 0.4219, 1.0, 0.4258, 1.0, 0.4219, 0.0, 0.418, 0.0, 0.418, 1.0, 0.4219, 1.0, 0.418, 0.0, 0.4141, 0.0, 0.4141, 1.0, 0.418, 1.0, 0.4141, 0.0, 0.4102, 0.0, 0.4102, 1.0, 0.4141, 1.0, 0.4102, 0.0, 0.4062, 0.0, 0.4062, 1.0, 0.4102, 1.0, 0.4062, 0.0, 0.4023, 0.0, 0.4023, 1.0, 0.4062, 1.0, 0.4023, 0.0, 0.3984, 0.0, 0.3984, 1.0, 0.4023, 1.0, 0.3984, 0.0, 0.3945, 0.0, 0.3945, 1.0, 0.3984, 1.0, 0.3945, 0.0, 0.3906, 0.0, 0.3906, 1.0, 0.3945, 1.0, 0.3906, 0.0, 0.3867, 0.0, 0.3867, 1.0, 0.3906, 1.0, 0.3867, 0.0, 0.3828, 0.0, 0.3828, 1.0, 0.3867, 1.0, 0.3828, 0.0, 0.3789, 0.0, 0.3789, 1.0, 0.3828, 1.0, 0.3789, 0.0, 0.375, 0.0, 0.375, 1.0, 0.3789, 1.0, 0.375, 0.0, 0.3711, 0.0, 0.3711, 1.0, 0.375, 1.0, 0.3711, 0.0, 0.3672, 0.0, 0.3672, 1.0, 0.3711, 1.0, 0.3672, 0.0, 0.3633, 0.0, 0.3633, 1.0, 0.3672, 1.0, 0.3633, 0.0, 0.3594, 0.0, 0.3594, 1.0, 0.3633, 1.0, 0.3594, 0.0, 0.3555, 0.0, 0.3555, 1.0, 0.3594, 1.0, 0.3555, 0.0, 0.3516, 0.0, 0.3516, 1.0, 0.3555, 1.0, 0.3516, 0.0, 0.3477, 0.0, 0.3477, 1.0, 0.3516, 1.0, 0.3477, 0.0, 0.3438, 0.0, 0.3438, 1.0, 0.3477, 1.0, 0.3438, 0.0, 0.3398, 0.0, 0.3398, 1.0, 0.3438, 1.0, 0.3398, 0.0, 0.3359, 0.0, 0.3359, 1.0, 0.3398, 1.0, 0.3359, 0.0, 0.332, 0.0, 0.332, 1.0, 0.3359, 1.0, 0.332, 0.0, 0.3281, 0.0, 0.3281, 1.0, 0.332, 1.0, 0.3281, 0.0, 0.3242, 0.0, 0.3242, 1.0, 0.3281, 1.0, 0.3242, 0.0, 0.3203, 0.0, 0.3203, 1.0, 0.3242, 1.0, 0.3203, 0.0, 0.3164, 0.0, 0.3164, 1.0, 0.3203, 1.0, 0.3164, 0.0, 0.3125, 0.0, 0.3125, 1.0, 0.3164, 1.0, 0.3125, 0.0, 0.3086, 0.0, 0.3086, 1.0, 0.3125, 1.0, 0.3086, 0.0, 0.3047, 0.0, 0.3047, 1.0, 0.3086, 1.0, 0.3047, 0.0, 0.3008, 0.0, 0.3008, 1.0, 0.3047, 1.0, 0.3008, 0.0, 0.2969, 0.0, 0.2969, 1.0, 0.3008, 1.0, 0.2969, 0.0, 0.293, 0.0, 0.293, 1.0, 0.2969, 1.0, 0.293, 0.0, 0.2891, 0.0, 0.2891, 1.0, 0.293, 1.0, 0.2891, 0.0, 0.2852, 0.0, 0.2852, 1.0, 0.2891, 1.0, 0.2852, 0.0, 0.2812, 0.0, 0.2812, 1.0, 0.2852, 1.0, 0.2812, 0.0, 0.2773, 0.0, 0.2773, 1.0, 0.2812, 1.0, 0.2773, 0.0, 0.2734, 0.0, 0.2734, 1.0, 0.2773, 1.0, 0.2734, 0.0, 0.2695, 0.0, 0.2695, 1.0, 0.2734, 1.0, 0.2695, 0.0, 0.2656, 0.0, 0.2656, 1.0, 0.2695, 1.0, 0.2656, 0.0, 0.2617, 0.0, 0.2617, 1.0, 0.2656, 1.0, 0.2617, 0.0, 0.2578, 0.0, 0.2578, 1.0, 0.2617, 1.0, 0.2578, 0.0, 0.2539, 0.0, 0.2539, 1.0, 0.2578, 1.0, 0.2539, 0.0, 0.25, 0.0, 0.25, 1.0, 0.2539, 1.0, 0.25, 0.0, 0.2461, 0.0, 0.2461, 1.0, 0.25, 1.0, 0.2461, 0.0, 0.2422, 0.0, 0.2422, 1.0, 0.2461, 1.0, 0.2422, 0.0, 0.2383, 0.0, 0.2383, 1.0, 0.2422, 1.0, 0.2383, 0.0, 0.2344, 0.0, 0.2344, 1.0, 0.2383, 1.0, 0.2344, 0.0, 0.2305, 0.0, 0.2305, 1.0, 0.2344, 1.0, 0.2305, 0.0, 0.2266, 0.0, 0.2266, 1.0, 0.2305, 1.0, 0.2266, 0.0, 0.2227, 0.0, 0.2227, 1.0, 0.2266, 1.0, 0.2227, 0.0, 0.2188, 0.0, 0.2188, 1.0, 0.2227, 1.0, 0.2188, 0.0, 0.2148, 0.0, 0.2148, 1.0, 0.2188, 1.0, 0.2148, 0.0, 0.2109, 0.0, 0.2109, 1.0, 0.2148, 1.0, 0.2109, 0.0, 0.207, 0.0, 0.207, 1.0, 0.2109, 1.0, 0.207, 0.0, 0.2031, 0.0, 0.2031, 1.0, 0.207, 1.0, 0.2031, 0.0, 0.1992, 0.0, 0.1992, 1.0, 0.2031, 1.0, 0.1992, 0.0, 0.1953, 0.0, 0.1953, 1.0, 0.1992, 1.0, 0.1953, 0.0, 0.1914, 0.0, 0.1914, 1.0, 0.1953, 1.0, 0.1914, 0.0, 0.1875, 0.0, 0.1875, 1.0, 0.1914, 1.0, 0.1875, 0.0, 0.1836, 0.0, 0.1836, 1.0, 0.1875, 1.0, 0.1836, 0.0, 0.1797, 0.0, 0.1797, 1.0, 0.1836, 1.0, 0.1797, 0.0, 0.1758, 0.0, 0.1758, 1.0, 0.1797, 1.0, 0.1758, 0.0, 0.1719, 0.0, 0.1719, 1.0, 0.1758, 1.0, 0.1719, 0.0, 0.168, 0.0, 0.168, 1.0, 0.1719, 1.0, 0.168, 0.0, 0.1641, 0.0, 0.1641, 1.0, 0.168, 1.0, 0.1641, 0.0, 0.1602, 0.0, 0.1602, 1.0, 0.1641, 1.0, 0.1602, 0.0, 0.1562, 0.0, 0.1562, 1.0, 0.1602, 1.0, 0.1562, 0.0, 0.1523, 0.0, 0.1523, 1.0, 0.1562, 1.0, 0.1523, 0.0, 0.1484, 0.0, 0.1484, 1.0, 0.1523, 1.0, 0.1484, 0.0, 0.1445, 0.0, 0.1445, 1.0, 0.1484, 1.0, 0.1445, 0.0, 0.1406, 0.0, 0.1406, 1.0, 0.1445, 1.0, 0.1406, 0.0, 0.1367, 0.0, 0.1367, 1.0, 0.1406, 1.0, 0.1367, 0.0, 0.1328, 0.0, 0.1328, 1.0, 0.1367, 1.0, 0.1328, 0.0, 0.1289, 0.0, 0.1289, 1.0, 0.1328, 1.0, 0.1289, 0.0, 0.125, 0.0, 0.125, 1.0, 0.1289, 1.0, 0.125, 0.0, 0.1211, 0.0, 0.1211, 1.0, 0.125, 1.0, 0.1211, 0.0, 0.1172, 0.0, 0.1172, 1.0, 0.1211, 1.0, 0.1172, 0.0, 0.1133, 0.0, 0.1133, 1.0, 0.1172, 1.0, 0.1133, 0.0, 0.1094, 0.0, 0.1094, 1.0, 0.1133, 1.0, 0.1094, 0.0, 0.1055, 0.0, 0.1055, 1.0, 0.1094, 1.0, 0.1055, 0.0, 0.1016, 0.0, 0.1016, 1.0, 0.1055, 1.0, 0.1016, 0.0, 0.09766, 0.0, 0.09766, 1.0, 0.1016, 1.0, 0.09766, 0.0, 0.09375, 0.0, 0.09375, 1.0, 0.09766, 1.0, 0.09375, 0.0, 0.08984, 0.0, 0.08984, 1.0, 0.09375, 1.0, 0.08984, 0.0, 0.08594, 0.0, 0.08594, 1.0, 0.08984, 1.0, 0.08594, 0.0, 0.08203, 0.0, 0.08203, 1.0, 0.08594, 1.0, 0.08203, 0.0, 0.07812, 0.0, 0.07812, 1.0, 0.08203, 1.0, 0.07812, 0.0, 0.07422, 0.0, 0.07422, 1.0, 0.07812, 1.0, 0.07422, 0.0, 0.07031, 0.0, 0.07031, 1.0, 0.07422, 1.0, 0.07031, 0.0, 0.06641, 0.0, 0.06641, 1.0, 0.07031, 1.0, 0.06641, 0.0, 0.0625, 0.0, 0.0625, 1.0, 0.06641, 1.0, 0.0625, 0.0, 0.05859, 0.0, 0.05859, 1.0, 0.0625, 1.0, 0.05859, 0.0, 0.05469, 0.0, 0.05469, 1.0, 0.05859, 1.0, 0.05469, 0.0, 0.05078, 0.0, 0.05078, 1.0, 0.05469, 1.0, 0.05078, 0.0, 0.04688, 0.0, 0.04688, 1.0, 0.05078, 1.0, 0.04688, 0.0, 0.04297, 0.0, 0.04297, 1.0, 0.04688, 1.0, 0.04297, 0.0, 0.03906, 0.0, 0.03906, 1.0, 0.04297, 1.0, 0.03906, 0.0, 0.03516, 0.0, 0.03516, 1.0, 0.03906, 1.0, 0.03516, 0.0, 0.03125, 0.0, 0.03125, 1.0, 0.03516, 1.0, 0.03125, 0.0, 0.02734, 0.0, 0.02734, 1.0, 0.03125, 1.0, 0.02734, 0.0, 0.02344, 0.0, 0.02344, 1.0, 0.02734, 1.0, 0.02344, 0.0, 0.01953, 0.0, 0.01953, 1.0, 0.02344, 1.0, 0.01953, 0.0, 0.01562, 0.0, 0.01562, 1.0, 0.01953, 1.0, 0.01562, 0.0, 0.01172, 0.0, 0.01172, 1.0, 0.01562, 1.0, 0.01172, 0.0, 0.007812, 0.0, 0.007812, 1.0, 0.01172, 1.0, 0.007812, 0.0, 0.003906, 0.0, 0.003906, 1.0, 0.007812, 1.0, 0.003906, 0.0, 0.0, 0.0, 0.0, 1.0, 0.003906, 1.0])
me_cylinder.use_remesh_preserve_volume = False
me_cylinder.use_remesh_preserve_attributes = False
me_cylinder.use_mirror_vertex_groups = False
me_cylinder.update()

# ---- objects
ob_cylinder = bpy.data.objects.new('Cylinder', me_cylinder)

# ---- transforms, parenting, visibility, modifiers, constraints
ob_cylinder.location = (0.0, 0.0, 0.0)
ob_cylinder.lineart.crease_threshold = 0.0

# ---- collection membership
scene.collection.objects.link(ob_cylinder)

# ---- scene / render settings (as saved in the file)
scene.frame_start = 1; scene.frame_end = 250; scene.frame_set(1)
scene.render.engine = 'BLENDER_EEVEE_NEXT'
scene.cycles.use_denoising = False
scene.cycles.samples = 128
scene.cycles.sampling_pattern = 'TABULATED_SOBOL'
scene.cycles.use_adaptive_sampling = False
scene.cycles.use_light_tree = False
scene.view_settings.view_transform = 'Filmic'
bpy.context.view_layer.update()

# ---- added for rendering (the .blend has no active camera and no usable light): camera, sun
cam_auto = bpy.data.cameras.new('AutoCamera')
cam_auto.lens = 50.0
cam_auto.sensor_width = 36.0
cam_auto.clip_end = 39773.9
ob_auto_camera = bpy.data.objects.new('AutoCamera', cam_auto)
scene.collection.objects.link(ob_auto_camera)
ob_auto_camera.location = (2266.33, -2719.59, 1813.06)
ob_auto_camera.rotation_euler = (1.09748, -7.21219e-08, 0.694738)
scene.camera = ob_auto_camera
light_auto_sun = bpy.data.lights.new('AutoSun', 'SUN')
light_auto_sun.energy = 3.0
light_auto_sun.angle = 0.0523599
ob_auto_sun = bpy.data.objects.new('AutoSun', light_auto_sun)
scene.collection.objects.link(ob_auto_sun)
ob_auto_sun.rotation_euler = (0.872665, 0.174533, 0.523599)
bpy.context.view_layer.update()
